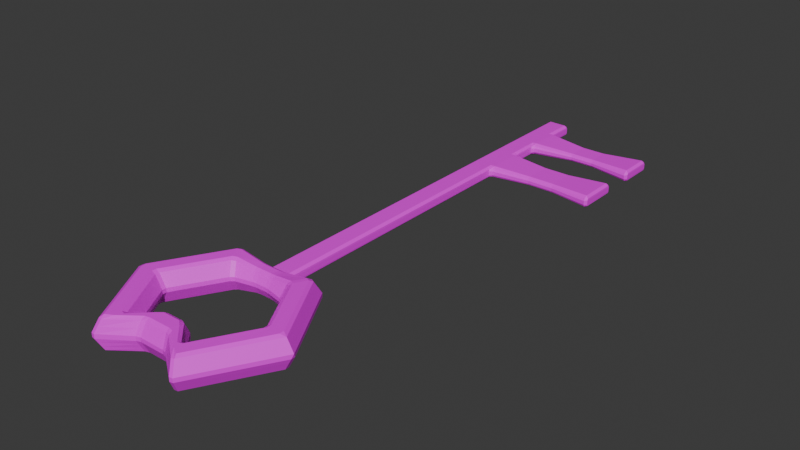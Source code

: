 # Source: obj_key_.melissaLiao_01.blend  (saved by Blender 4.4.32; exported with 4.5.12 LTS)
import bpy
from mathutils import Matrix  # noqa: F401  (used for matrix-valued properties, if any)

bpy.ops.wm.read_factory_settings(use_empty=True)
scene = bpy.context.scene
scene.name = 'Scene'

# ---- collections
col_collection = bpy.data.collections.new('Collection'); scene.collection.children.link(col_collection)

# ---- images (referenced by path relative to the original .blend; pixels are not part of the script)
import os
ASSET_DIR = os.environ.get("B2B_ASSET_DIR", "")  # directory of the original .blend (textures are referenced by path, not embedded)
HERE = os.path.dirname(os.path.abspath(__file__))  # packed textures are extracted next to this script under _unpacked/

def load_image(name, relpath, width, height, colorspace="sRGB"):
    """Load a texture the original file referenced (path relative to the .blend, or extracted next to this script)."""
    p = next((c for c in (os.path.join(HERE, relpath), os.path.join(ASSET_DIR, relpath)) if relpath and os.path.exists(c)), "")
    if p:
        img = bpy.data.images.load(p, check_existing=True)
        img.name = name
    else:  # same state as the original file: an image datablock whose file is absent (Cycles renders it pink)
        img = bpy.data.images.new(name, width, height)
        img.source = "FILE"
        img.filepath = "//" + (relpath or name)
    img.colorspace_settings.name = colorspace
    return img
img_color_palette_png = load_image('Color_palette.png', 'Color_palette.png', 1024, 1024, 'sRGB')

# ---- materials (node trees are filled in below, after node groups)
mat_material_001 = bpy.data.materials.new('Material.001')

# ---- material node trees
mat_material_001.use_nodes = True; mat_material_001.node_tree.nodes.clear()
_N = mat_material_001.node_tree.nodes; _L = mat_material_001.node_tree.links
n0 = _N.new('ShaderNodeBsdfPrincipled'); n0.name = 'Principled BSDF'; n0.location = (10, 300)
n1 = _N.new('ShaderNodeOutputMaterial'); n1.name = 'Material Output'; n1.location = (300, 300)
n2 = _N.new('ShaderNodeTexImage'); n2.name = 'Image Texture'; n2.location = (-280, 271)
n2.image = img_color_palette_png
_L.new(n0.outputs[0], n1.inputs[0])
_L.new(n2.outputs[0], n0.inputs[0])
n1.is_active_output = True

# ---- world
world_world = bpy.data.worlds.new('World'); scene.world = world_world
world_world.use_nodes = True; world_world.node_tree.nodes.clear()
_N = world_world.node_tree.nodes; _L = world_world.node_tree.links
n0 = _N.new('ShaderNodeOutputWorld'); n0.name = 'World Output'; n0.location = (300, 300)
n1 = _N.new('ShaderNodeBackground'); n1.name = 'Background'; n1.location = (10, 300)
n1.inputs[0].default_value = (0.05088, 0.05088, 0.05088, 1.0)
_L.new(n1.outputs[0], n0.inputs[0])
n0.is_active_output = True
world_world.color = (0.05088, 0.05088, 0.05088)
world_world.sun_shadow_jitter_overblur = 0.0

# ---- meshes
me_torus = bpy.data.meshes.new('Torus')
me_torus.from_pydata([(1.188, 0.0, 0.1083), (1.218, 0.02734, -0.02734), (1.234, 0.0, 0.02734), (1.218, -0.02734, -0.02734), (1.072, 0.03057, 0.2165), (1.072, -0.03057, 0.2165), (1.141, 0.0, 0.1892), (0.8927, -0.03057, 0.2165), (0.8927, 0.03057, 0.2165), (0.8434, 0.02734, 0.1892), (0.8434, -0.02734, 0.1892), (0.75, -0.02734, 0.02734), (0.75, 0.02734, 0.02734), (0.75, 0.02734, -0.02734), (0.75, -0.02734, -0.02734), (0.8434, -0.02734, -0.1892), (0.8434, 0.02734, -0.1892), (0.8927, 0.03057, -0.2165), (0.8927, -0.03057, -0.2165), (1.072, -0.03057, -0.2165), (1.072, 0.03057, -0.2165), (1.125, 0.02734, -0.1892), (1.125, -0.02734, -0.1892), (0.6329, 1.042, -0.02734), (0.5852, 1.066, -0.02766), (0.5852, 1.066, 0.02766), (0.6329, 1.042, 0.02734), (0.5396, 0.9865, 0.1858), (0.5087, 0.9416, 0.2119), (0.5625, 0.9131, 0.2165), (0.5862, 0.9606, 0.1892), (0.4215, 0.7903, 0.2112), (0.3975, 0.7473, 0.1832), (0.4454, 0.7168, 0.1892), (0.4728, 0.7578, 0.2165), (0.3526, 0.6698, 0.02677), (0.3526, 0.6698, -0.02677), (0.3987, 0.6358, -0.02734), (0.3987, 0.6358, 0.02734), (0.3975, 0.7473, -0.1832), (0.4215, 0.7903, -0.2112), (0.4728, 0.7578, -0.2165), (0.4454, 0.7168, -0.1892), (0.5087, 0.9416, -0.2119), (0.5396, 0.9865, -0.1858), (0.5862, 0.9606, -0.1892), (0.5625, 0.9131, -0.2165), (-0.5852, 1.066, -0.02766), (-0.6329, 1.042, -0.02734), (-0.6329, 1.042, 0.02734), (-0.5852, 1.066, 0.02766), (-0.5862, 0.9606, 0.1892), (-0.5625, 0.9131, 0.2165), (-0.5087, 0.9416, 0.2119), (-0.5396, 0.9865, 0.1858), (-0.4728, 0.7578, 0.2165), (-0.4454, 0.7168, 0.1892), (-0.3975, 0.7473, 0.1832), (-0.4215, 0.7903, 0.2112), (-0.3987, 0.6358, 0.02734), (-0.3987, 0.6358, -0.02734), (-0.3526, 0.6698, -0.02677), (-0.3526, 0.6698, 0.02677), (-0.4454, 0.7168, -0.1892), (-0.4728, 0.7578, -0.2165), (-0.4215, 0.7903, -0.2112), (-0.3975, 0.7473, -0.1832), (-0.5625, 0.9131, -0.2165), (-0.5862, 0.9606, -0.1892), (-0.5396, 0.9865, -0.1858), (-0.5087, 0.9416, -0.2119), (-1.218, 0.02734, -0.02734), (-1.218, -0.02734, -0.02734), (-1.218, -0.02734, 0.02734), (-1.218, 0.02734, 0.02734), (-1.125, -0.02734, 0.1892), (-1.072, -0.03057, 0.2165), (-1.072, 0.03057, 0.2165), (-1.125, 0.02734, 0.1892), (-0.8927, -0.03057, 0.2165), (-0.8434, -0.02734, 0.1892), (-0.8434, 0.02734, 0.1892), (-0.8927, 0.03057, 0.2165), (-0.75, -0.02734, 0.02734), (-0.75, -0.02734, -0.02734), (-0.75, 0.02734, -0.02734), (-0.75, 0.02734, 0.02734), (-0.8434, -0.02734, -0.1892), (-0.8927, -0.03057, -0.2165), (-0.8927, 0.03057, -0.2165), (-0.8434, 0.02734, -0.1892), (-1.072, -0.03057, -0.2165), (-1.125, -0.02734, -0.1892), (-1.125, 0.02734, -0.1892), (-1.072, 0.03057, -0.2165), (-0.6329, -1.042, -0.02734), (-0.5882, -1.048, -0.02967), (-0.5882, -1.048, 0.02967), (-0.6329, -1.042, 0.02734), (-0.5437, -0.9683, 0.1867), (-0.4598, -0.8575, 0.2165), (-0.5625, -0.9131, 0.2165), (-0.5862, -0.9606, 0.1892), (-0.4131, -0.7767, 0.2165), (-0.4039, -0.7182, 0.1863), (-0.4454, -0.7168, 0.1892), (-0.4728, -0.7578, 0.2165), (-0.3607, -0.6383, 0.03038), (-0.3607, -0.6383, -0.03038), (-0.3987, -0.6358, -0.02734), (-0.3987, -0.6358, 0.02734), (-0.4039, -0.7182, -0.1863), (-0.4131, -0.7767, -0.2165), (-0.4728, -0.7578, -0.2165), (-0.4454, -0.7168, -0.1892), (-0.4598, -0.8575, -0.2165), (-0.5437, -0.9683, -0.1867), (-0.5862, -0.9606, -0.1892), (-0.5625, -0.9131, -0.2165), (0.5882, -1.048, -0.02967), (0.6329, -1.042, -0.02734), (0.6329, -1.042, 0.02734), (0.5882, -1.048, 0.02967), (0.5862, -0.9606, 0.1892), (0.5625, -0.9131, 0.2165), (0.4598, -0.8575, 0.2165), (0.5437, -0.9683, 0.1867), (0.4728, -0.7578, 0.2165), (0.4454, -0.7168, 0.1892), (0.4039, -0.7182, 0.1863), (0.4131, -0.7767, 0.2165), (0.3987, -0.6358, 0.02734), (0.3987, -0.6358, -0.02734), (0.3607, -0.6383, -0.03038), (0.3607, -0.6383, 0.03038), (0.4454, -0.7168, -0.1892), (0.4728, -0.7578, -0.2165), (0.4131, -0.7767, -0.2165), (0.4039, -0.7182, -0.1863), (0.5625, -0.9131, -0.2165), (0.5862, -0.9606, -0.1892), (0.5437, -0.9683, -0.1867), (0.4598, -0.8575, -0.2165), (0.6095, 1.001, 0.1083), (0.5703, 1.04, 0.07918), (0.5546, 1.013, 0.1335), (-0.5625, 1.026, 0.1064), (-0.6174, 1.015, 0.08091), (-0.6016, 0.9874, 0.1356), (-1.156, 0.02734, 0.1356), (-1.188, 0.02734, 0.08091), (-1.188, -0.02734, 0.08091), (-1.156, -0.02734, 0.1356), (-0.6016, -0.9874, 0.1356), (-0.6174, -1.015, 0.08091), (-0.5659, -1.008, 0.1083), (0.5573, -0.9934, 0.138), (0.5745, -1.023, 0.0785), (0.6095, -1.001, 0.1083), (1.156, 0.02734, -0.1356), (1.188, 0.02734, -0.08091), (1.188, -0.02734, -0.08091), (1.156, -0.02734, -0.1356), (0.6016, 0.9874, -0.1356), (0.5546, 1.013, -0.1335), (0.5703, 1.04, -0.07918), (0.6174, 1.015, -0.08091), (-0.5546, 1.013, -0.1335), (-0.6016, 0.9874, -0.1356), (-0.6174, 1.015, -0.08091), (-0.5703, 1.04, -0.07918), (-1.156, 0.02734, -0.1356), (-1.156, -0.02734, -0.1356), (-1.188, -0.02734, -0.08091), (-1.188, 0.02734, -0.08091), (-0.6016, -0.9874, -0.1356), (-0.5573, -0.9934, -0.138), (-0.5745, -1.023, -0.0785), (-0.6174, -1.015, -0.08091), (0.5573, -0.9934, -0.138), (0.6016, -0.9874, -0.1356), (0.6174, -1.015, -0.08091), (0.5745, -1.023, -0.0785), (0.1846, 1.028, -0.02747), (0.1536, 1.058, -0.03044), (0.1536, 1.058, 0.03042), (0.1846, 1.028, 0.02747), (-0.1846, 1.028, -0.02747), (-0.1846, 1.028, 0.02747), (-0.1537, 1.058, 0.03043), (-0.1537, 1.058, -0.03043), (0.1738, 0.9723, 0.1393), (0.1129, 0.9711, 0.1354), (0.1039, 0.9269, 0.1627), (0.1661, 0.9279, 0.1667), (-0.1738, 0.9723, 0.1393), (-0.1661, 0.9279, 0.1667), (-0.1039, 0.9269, 0.1627), (-0.1129, 0.9711, 0.1354), (0.1455, 0.8215, 0.1677), (0.08436, 0.8253, 0.1627), (0.07629, 0.7811, 0.1354), (0.1374, 0.7775, 0.14), (-0.1455, 0.8215, 0.1677), (-0.1374, 0.7775, 0.14), (-0.07629, 0.7811, 0.1354), (-0.08436, 0.8253, 0.1627), (0.1264, 0.7202, 0.02725), (0.06589, 0.7271, 0.02734), (0.06589, 0.7271, -0.02734), (0.1264, 0.7202, -0.02725), (-0.1264, 0.7202, 0.02725), (-0.1264, 0.7202, -0.02725), (-0.06589, 0.7271, -0.02734), (-0.06589, 0.7271, 0.02734), (0.1374, 0.7775, -0.14), (0.07629, 0.7811, -0.1354), (0.08436, 0.8253, -0.1627), (0.1455, 0.8215, -0.1677), (-0.1374, 0.7775, -0.14), (-0.1455, 0.8215, -0.1677), (-0.08436, 0.8253, -0.1627), (-0.07629, 0.7811, -0.1354), (0.1661, 0.9279, -0.1667), (0.1039, 0.9269, -0.1627), (0.1129, 0.9711, -0.1354), (0.1738, 0.9723, -0.1393), (-0.1661, 0.9279, -0.1667), (-0.1738, 0.9723, -0.1393), (-0.1129, 0.9711, -0.1354), (-0.1039, 0.9269, -0.1627), (-0.1182, 1.029, 0.08136), (-0.1517, 1.048, 0.05093), (-0.1793, 1.0, 0.08321), (-0.1154, 0.9845, 0.1087), (0.1766, 0.9866, 0.1105), (0.1819, 1.014, 0.05591), (0.1517, 1.048, 0.05093), (0.1182, 1.029, 0.08136), (0.1154, 0.9845, 0.1087), (-0.1819, 1.014, -0.05591), (-0.1517, 1.048, -0.05093), (-0.1182, 1.029, -0.08136), (-0.1154, 0.9845, -0.1087), (-0.1766, 0.9866, -0.1105), (0.1819, 1.014, -0.05591), (0.1766, 0.9866, -0.1105), (0.1154, 0.9845, -0.1087), (0.1182, 1.029, -0.08136), (0.1517, 1.048, -0.05093), (0.1233, 6.774, -0.02734), (0.1233, 6.774, 0.02734), (0.1537, 6.738, 0.03043), (0.1537, 6.738, -0.03043), (-0.1537, 6.738, -0.03043), (-0.1537, 6.738, 0.03043), (-0.1233, 6.774, 0.02734), (-0.1233, 6.774, -0.02734), (-0.1182, 6.716, 0.08136), (-0.1207, 6.76, 0.05402), (-0.1517, 6.728, 0.05093), (0.1182, 6.716, 0.08136), (0.1517, 6.728, 0.05093), (0.1207, 6.76, 0.05402), (-0.1182, 6.716, -0.08136), (-0.1517, 6.728, -0.05093), (-0.1207, 6.76, -0.05402), (0.1182, 6.716, -0.08136), (0.1207, 6.76, -0.05402), (0.1517, 6.728, -0.05093), (-0.1537, 4.846, 0.03043), (-0.1537, 4.915, 0.03043), (-0.1537, 4.915, -0.03043), (-0.1537, 4.846, -0.03043), (-0.1517, 4.836, -0.05093), (-0.1517, 4.904, -0.05093), (-0.1182, 4.886, -0.08136), (-0.1182, 4.825, -0.08136), (-0.1517, 4.836, 0.05093), (-0.1182, 4.825, 0.08136), (-0.1182, 4.886, 0.08136), (-0.1517, 4.904, 0.05093), (0.1182, 4.825, -0.08136), (0.1182, 4.886, -0.08136), (0.1793, 4.886, -0.08136), (0.1803, 4.84, -0.05452), (0.1498, 4.804, -0.05081), (0.1182, 4.825, 0.08136), (0.1498, 4.805, 0.05081), (0.1802, 4.841, 0.05417), (0.1793, 4.886, 0.08136), (0.1182, 4.886, 0.08136), (0.1505, 4.794, -0.03291), (0.1812, 4.827, -0.02921), (0.1812, 4.826, 0.02482), (0.1506, 4.793, 0.0282), (-0.1537, 5.385, 0.03043), (-0.1537, 5.453, 0.03043), (-0.1537, 5.453, -0.03043), (-0.1537, 5.385, -0.03043), (-0.1537, 5.858, 0.03043), (-0.1537, 5.926, 0.03043), (-0.1537, 5.926, -0.03043), (-0.1537, 5.858, -0.03043), (-0.1537, 6.399, 0.03043), (-0.1537, 6.399, -0.03043), (-0.1537, 6.331, -0.03043), (-0.1537, 6.331, 0.03043), (-0.1517, 5.375, 0.05093), (-0.1182, 5.363, 0.08136), (-0.1182, 5.424, 0.08136), (-0.1517, 5.443, 0.05093), (-0.1517, 5.847, 0.05093), (-0.1182, 5.836, 0.08136), (-0.1182, 5.897, 0.08136), (-0.1517, 5.916, 0.05093), (-0.1517, 6.389, 0.05093), (-0.1517, 6.32, 0.05093), (-0.1182, 6.309, 0.08136), (-0.1182, 6.37, 0.08136), (0.1793, 5.363, 0.08136), (0.1821, 5.407, 0.05402), (0.1517, 5.443, 0.05093), (0.1182, 5.424, 0.08136), (0.1182, 5.363, 0.08136), (0.1182, 5.836, 0.08136), (0.1517, 5.813, 0.05093), (0.182, 5.851, 0.05503), (0.1793, 5.897, 0.08136), (0.1182, 5.897, 0.08136), (0.1182, 6.37, 0.08136), (0.1182, 6.309, 0.08136), (0.1793, 6.309, 0.08136), (0.1821, 6.353, 0.05402), (0.1517, 6.389, 0.05093), (-0.1517, 6.389, -0.05093), (-0.1182, 6.37, -0.08136), (-0.1182, 6.309, -0.08136), (-0.1517, 6.32, -0.05093), (-0.1517, 5.916, -0.05093), (-0.1182, 5.897, -0.08136), (-0.1182, 5.836, -0.08136), (-0.1517, 5.847, -0.05093), (-0.1517, 5.375, -0.05093), (-0.1517, 5.443, -0.05093), (-0.1182, 5.424, -0.08136), (-0.1182, 5.363, -0.08136), (0.1182, 6.37, -0.08136), (0.1517, 6.389, -0.05093), (0.1821, 6.353, -0.05402), (0.1793, 6.309, -0.08136), (0.1182, 6.309, -0.08136), (0.1182, 5.897, -0.08136), (0.1793, 5.897, -0.08136), (0.182, 5.851, -0.05503), (0.1517, 5.813, -0.05093), (0.1182, 5.836, -0.08136), (0.1793, 5.363, -0.08136), (0.1182, 5.363, -0.08136), (0.1182, 5.424, -0.08136), (0.1517, 5.443, -0.05093), (0.1821, 5.407, -0.05402), (0.1537, 6.399, -0.03043), (0.1537, 6.399, 0.03043), (0.1846, 6.366, 0.02734), (0.1846, 6.366, -0.02734), (0.1847, 5.834, -0.02633), (0.1847, 5.834, 0.02633), (0.1537, 5.801, 0.03043), (0.1537, 5.801, -0.03043), (0.1537, 5.453, -0.03043), (0.1537, 5.453, 0.03043), (0.1846, 5.42, 0.02734), (0.1846, 5.42, -0.02734), (1.605, 5.363, -0.08136), (1.607, 5.407, -0.05402), (1.638, 5.375, -0.05093), (1.605, 4.886, -0.08136), (1.637, 4.873, -0.05081), (1.606, 4.84, -0.05452), (1.64, 5.385, -0.03063), (1.61, 5.42, -0.02734), (1.61, 5.42, 0.02734), (1.64, 5.385, 0.03026), (1.637, 4.863, -0.03272), (1.638, 4.862, 0.02837), (1.607, 4.826, 0.02482), (1.607, 4.827, -0.02921), (1.606, 4.841, 0.05418), (1.636, 4.874, 0.05081), (1.605, 4.886, 0.08136), (1.605, 5.363, 0.08136), (1.638, 5.375, 0.05093), (1.607, 5.407, 0.05402), (1.605, 5.897, 0.08136), (1.607, 5.851, 0.05503), (1.638, 5.884, 0.05093), (1.605, 6.309, 0.08136), (1.638, 6.32, 0.05093), (1.607, 6.353, 0.05402), (1.605, 6.309, -0.08136), (1.607, 6.353, -0.05402), (1.638, 6.32, -0.05093), (1.607, 5.851, -0.05503), (1.605, 5.897, -0.08136), (1.638, 5.884, -0.05093), (1.64, 6.331, -0.03043), (1.61, 6.366, -0.02734), (1.61, 6.366, 0.02734), (1.64, 6.331, 0.03043), (1.61, 5.834, -0.02633), (1.64, 5.872, -0.03043), (1.64, 5.872, 0.03043), (1.61, 5.834, 0.02633), (-0.2322, -0.8005, -0.02879), (-0.175, -0.7829, -0.02734), (-0.175, -0.7829, 0.02734), (-0.2322, -0.8005, 0.02879), (0.2322, -0.8005, -0.02879), (0.2322, -0.8005, 0.02879), (0.175, -0.7829, 0.02734), (0.175, -0.7829, -0.02734), (-0.2161, -0.7225, 0.1876), (-0.1594, -0.702, 0.1892), (-0.1505, -0.6577, 0.2165), (-0.2153, -0.6711, 0.2165), (0.2161, -0.7225, 0.1876), (0.2153, -0.6711, 0.2165), (0.1505, -0.6577, 0.2165), (0.1594, -0.702, 0.1892), (-0.1944, -0.5622, 0.2165), (-0.1206, -0.5024, 0.2165), (-0.1125, -0.4581, 0.1892), (-0.1665, -0.4802, 0.1871), (0.1944, -0.5622, 0.2165), (0.1665, -0.4802, 0.1871), (0.1125, -0.4581, 0.1892), (0.1206, -0.5024, 0.2165), (-0.1497, -0.4034, 0.02961), (-0.09695, -0.3772, 0.02734), (-0.09695, -0.3772, -0.02734), (-0.1497, -0.4034, -0.02961), (0.1497, -0.4034, 0.02961), (0.1497, -0.4034, -0.02961), (0.09695, -0.3772, -0.02734), (0.09695, -0.3772, 0.02734), (-0.1665, -0.4802, -0.1871), (-0.1125, -0.4581, -0.1892), (-0.1206, -0.5024, -0.2165), (-0.1944, -0.5622, -0.2165), (0.1665, -0.4802, -0.1871), (0.1944, -0.5622, -0.2165), (0.1206, -0.5024, -0.2165), (0.1125, -0.4581, -0.1892), (-0.2153, -0.6711, -0.2165), (-0.1505, -0.6577, -0.2165), (-0.1594, -0.702, -0.1892), (-0.2161, -0.7225, -0.1876), (0.2153, -0.6711, -0.2165), (0.2161, -0.7225, -0.1876), (0.1594, -0.702, -0.1892), (0.1505, -0.6577, -0.2165), (0.2214, -0.747, 0.1371), (0.1646, -0.7288, 0.1356), (0.1699, -0.7561, 0.08091), (0.227, -0.7758, 0.07939), (-0.1646, -0.7288, 0.1356), (-0.2242, -0.7614, 0.1083), (-0.1699, -0.7561, 0.08091), (0.227, -0.7758, -0.07939), (0.1699, -0.7561, -0.08091), (0.1646, -0.7288, -0.1356), (0.2214, -0.747, -0.1371), (-0.227, -0.7758, -0.07939), (-0.2214, -0.747, -0.1371), (-0.1646, -0.7288, -0.1356), (-0.1699, -0.7561, -0.08091), (0.7118, 4.943, -0.06199), (1.073, 4.943, -0.06199), (1.074, 4.908, -0.04157), (0.7125, 4.908, -0.04157), (1.075, 4.897, 0.01879), (0.7132, 4.897, 0.01879), (0.7132, 4.898, -0.02232), (1.075, 4.898, -0.02232), (0.7125, 4.909, 0.04112), (1.074, 4.909, 0.04112), (1.073, 4.943, 0.06181), (0.7118, 4.943, 0.06181), (1.075, 5.339, 0.041), (0.7138, 5.339, 0.041), (0.7118, 5.306, 0.06181), (1.073, 5.306, 0.06181), (0.7158, 5.35, 0.02071), (1.077, 5.35, 0.02071), (1.077, 5.35, -0.0209), (0.7158, 5.35, -0.0209), (1.073, 5.306, -0.06199), (0.7118, 5.306, -0.06199), (0.7138, 5.339, -0.04119), (1.075, 5.339, -0.04119), (1.056, 5.922, 0.01763), (0.7374, 5.922, 0.01763), (0.7374, 5.922, -0.01763), (1.056, 5.922, -0.01763), (0.7339, 5.965, -0.05448), (1.052, 5.965, -0.05448), (1.054, 5.934, -0.03685), (0.7356, 5.934, -0.03685), (1.052, 5.965, 0.05448), (0.7339, 5.965, 0.05448), (0.7356, 5.934, 0.03685), (1.054, 5.934, 0.03685), (0.7374, 6.279, 0.01831), (1.056, 6.279, 0.01831), (1.056, 6.279, -0.01831), (0.7374, 6.279, -0.01831), (1.052, 6.24, -0.05448), (0.7339, 6.24, -0.05448), (0.7357, 6.27, -0.03617), (1.054, 6.27, -0.03617), (0.7339, 6.24, 0.05448), (1.052, 6.24, 0.05448), (1.054, 6.27, 0.03617), (0.7357, 6.27, 0.03617)], [], [(4, 29, 34, 8), (124, 5, 7, 127), (128, 10, 11, 131), (132, 14, 15, 135), (136, 18, 19, 139), (158, 0, 6, 123), (196, 53, 58, 203), (52, 77, 82, 55), (56, 81, 86, 59), (60, 85, 90, 63), (64, 89, 94, 67), (49, 74, 150, 147), (233, 146, 54, 195), (204, 57, 62, 211), (212, 61, 66, 219), (220, 65, 70, 227), (228, 69, 167, 244), (240, 170, 47, 187), (76, 101, 106, 79), (80, 105, 110, 83), (84, 109, 114, 87), (88, 113, 118, 91), (92, 117, 175, 172), (152, 153, 102, 75), (427, 125, 130, 434), (435, 129, 134, 442), (443, 133, 138, 450), (451, 137, 142, 458), (459, 141, 179, 472), (462, 156, 126, 426), (0, 143, 30, 6), (9, 33, 38, 12), (13, 37, 42, 16), (17, 41, 46, 20), (21, 45, 163, 159), (121, 2, 0, 158), (160, 166, 23, 1), (469, 182, 119, 418), (173, 178, 95, 72), (148, 149, 78, 51), (169, 174, 71, 48), (181, 161, 3, 120), (25, 186, 236, 144), (237, 185, 295, 288), (97, 417, 467, 155), (73, 98, 154, 151), (68, 93, 171, 168), (140, 22, 162, 180), (188, 50, 146, 233), (231, 238, 287, 279), (165, 245, 183, 24), (319, 330, 261, 258), (145, 235, 191, 27), (304, 316, 260, 255), (44, 226, 246, 164), (225, 229, 243, 247), (40, 218, 223, 43), (217, 221, 230, 224), (36, 210, 215, 39), (209, 213, 222, 216), (32, 202, 207, 35), (201, 205, 214, 208), (28, 194, 199, 31), (193, 197, 206, 200), (334, 363, 252, 262), (362, 348, 269, 253), (275, 272, 299, 343), (347, 336, 264, 267), (251, 256, 259, 263), (335, 305, 254, 265), (184, 249, 286, 292), (189, 232, 278, 270), (248, 242, 277, 282), (268, 266, 257, 250), (239, 234, 198, 192), (241, 190, 273, 274), (370, 360, 355, 369), (494, 489, 393, 382), (514, 523, 399, 408), (486, 481, 386, 388), (504, 507, 403, 410), (500, 495, 381, 375), (478, 497, 374, 377), (314, 329, 331, 318), (322, 371, 368, 326), (280, 291, 324, 309), (506, 517, 400, 404), (359, 345, 341, 356), (271, 281, 308, 296), (301, 315, 317, 307), (310, 323, 325, 313), (283, 276, 346, 358), (344, 298, 303, 342), (339, 302, 306, 338), (396, 412, 409, 398), (411, 405, 402, 406), (389, 385, 383, 392), (476, 470, 421, 415), (297, 311, 312, 300), (520, 515, 407, 401), (352, 340, 337, 351), (384, 378, 376, 380), (492, 487, 390, 391), (522, 509, 394, 397), (484, 479, 379, 387), (512, 501, 413, 395), (419, 122, 157, 465), (177, 473, 414, 96), (466, 463, 429, 423), (155, 467, 422, 99), (416, 420, 464, 468), (116, 457, 474, 176), (456, 460, 471, 475), (112, 449, 454, 115), (448, 452, 461, 455), (108, 441, 446, 111), (440, 444, 453, 447), (104, 433, 438, 107), (432, 436, 445, 439), (100, 425, 430, 103), (424, 428, 437, 431), (1, 2, 3), (4, 5, 6), (7, 8, 9, 10), (11, 12, 13, 14), (15, 16, 17, 18), (19, 20, 21, 22), (23, 24, 25, 26), (27, 28, 29, 30), (31, 32, 33, 34), (35, 36, 37, 38), (39, 40, 41, 42), (43, 44, 45, 46), (47, 48, 49, 50), (51, 52, 53, 54), (55, 56, 57, 58), (59, 60, 61, 62), (63, 64, 65, 66), (67, 68, 69, 70), (71, 72, 73, 74), (75, 76, 77, 78), (79, 80, 81, 82), (83, 84, 85, 86), (87, 88, 89, 90), (91, 92, 93, 94), (95, 96, 97, 98), (99, 100, 101, 102), (103, 104, 105, 106), (107, 108, 109, 110), (111, 112, 113, 114), (115, 116, 117, 118), (119, 120, 121, 122), (123, 124, 125, 126), (127, 128, 129, 130), (131, 132, 133, 134), (135, 136, 137, 138), (139, 140, 141, 142), (143, 144, 145), (146, 147, 148), (149, 150, 151, 152), (153, 154, 155), (156, 157, 158), (159, 160, 161, 162), (163, 164, 165, 166), (167, 168, 169, 170), (171, 172, 173, 174), (175, 176, 177, 178), (179, 180, 181, 182), (183, 184, 185, 186), (187, 188, 189, 190), (191, 192, 193, 194), (195, 196, 197, 198), (199, 200, 201, 202), (203, 204, 205, 206), (207, 208, 209, 210), (211, 212, 213, 214), (215, 216, 217, 218), (219, 220, 221, 222), (223, 224, 225, 226), (227, 228, 229, 230), (231, 232, 233, 234), (235, 236, 237, 238, 239), (240, 241, 242, 243, 244), (245, 246, 247, 248, 249), (250, 251, 252, 253), (254, 255, 256, 257), (258, 259, 260), (261, 262, 263), (264, 265, 266), (267, 268, 269), (270, 271, 272, 273), (274, 275, 276, 277), (278, 279, 280, 281), (282, 283, 284, 285, 286), (287, 288, 289, 290, 291), (292, 293, 294, 295), (296, 297, 298, 299), (300, 301, 302, 303), (304, 305, 306, 307), (308, 309, 310, 311), (312, 313, 314, 315), (316, 317, 318, 319), (320, 321, 322, 323, 324), (325, 326, 327, 328, 329), (330, 331, 332, 333, 334), (335, 336, 337, 338), (339, 340, 341, 342), (343, 344, 345, 346), (347, 348, 349, 350, 351), (352, 353, 354, 355, 356), (357, 358, 359, 360, 361), (362, 363, 364, 365), (366, 367, 368, 369), (370, 371, 372, 373), (374, 375, 376), (377, 378, 379), (380, 381, 382, 383), (384, 385, 386, 387), (388, 389, 390), (391, 392, 393), (394, 395, 396), (397, 398, 399), (400, 401, 402), (403, 404, 405), (406, 407, 408, 409), (410, 411, 412, 413), (414, 415, 416, 417), (418, 419, 420, 421), (422, 423, 424, 425), (426, 427, 428, 429), (430, 431, 432, 433), (434, 435, 436, 437), (438, 439, 440, 441), (442, 443, 444, 445), (446, 447, 448, 449), (450, 451, 452, 453), (454, 455, 456, 457), (458, 459, 460, 461), (462, 463, 464, 465), (466, 467, 468), (469, 470, 471, 472), (473, 474, 475, 476), (1, 23, 26, 2), (145, 27, 30, 143), (6, 30, 29, 4), (4, 8, 7, 5), (28, 31, 34, 29), (8, 34, 33, 9), (9, 12, 11, 10), (32, 35, 38, 33), (12, 38, 37, 13), (13, 16, 15, 14), (36, 39, 42, 37), (16, 42, 41, 17), (17, 20, 19, 18), (40, 43, 46, 41), (20, 46, 45, 21), (162, 22, 21, 159), (163, 45, 44, 164), (187, 47, 50, 188), (148, 51, 54, 146), (195, 54, 53, 196), (52, 55, 58, 53), (203, 58, 57, 204), (56, 59, 62, 57), (211, 62, 61, 212), (60, 63, 66, 61), (219, 66, 65, 220), (64, 67, 70, 65), (227, 70, 69, 228), (167, 69, 68, 168), (48, 71, 74, 49), (152, 75, 78, 149), (51, 78, 77, 52), (76, 79, 82, 77), (55, 82, 81, 56), (80, 83, 86, 81), (59, 86, 85, 60), (84, 87, 90, 85), (63, 90, 89, 64), (88, 91, 94, 89), (67, 94, 93, 68), (171, 93, 92, 172), (72, 95, 98, 73), (155, 99, 102, 153), (75, 102, 101, 76), (100, 103, 106, 101), (79, 106, 105, 80), (104, 107, 110, 105), (83, 110, 109, 84), (108, 111, 114, 109), (87, 114, 113, 88), (112, 115, 118, 113), (91, 118, 117, 92), (175, 117, 116, 176), (418, 119, 122, 419), (158, 123, 126, 156), (426, 126, 125, 427), (124, 127, 130, 125), (434, 130, 129, 435), (128, 131, 134, 129), (442, 134, 133, 443), (132, 135, 138, 133), (450, 138, 137, 451), (136, 139, 142, 137), (458, 142, 141, 459), (179, 141, 140, 180), (2, 121, 120, 3), (5, 124, 123, 6), (10, 128, 127, 7), (14, 132, 131, 11), (18, 136, 135, 15), (22, 140, 139, 19), (25, 144, 143, 26), (49, 147, 146, 50), (73, 151, 150, 74), (97, 155, 154, 98), (121, 158, 157, 122), (153, 152, 151, 154), (149, 148, 147, 150), (235, 145, 144, 236), (3, 161, 160, 1), (23, 166, 165, 24), (47, 170, 169, 48), (71, 174, 173, 72), (95, 178, 177, 96), (119, 182, 181, 120), (161, 181, 180, 162), (473, 177, 176, 474), (178, 173, 172, 175), (174, 169, 168, 171), (245, 165, 164, 246), (166, 160, 159, 163), (24, 183, 186, 25), (304, 255, 254, 305), (27, 191, 194, 28), (192, 198, 197, 193), (31, 199, 202, 32), (200, 206, 205, 201), (35, 207, 210, 36), (208, 214, 213, 209), (39, 215, 218, 40), (216, 222, 221, 217), (43, 223, 226, 44), (224, 230, 229, 225), (234, 239, 238, 231), (170, 240, 244, 167), (242, 248, 247, 243), (225, 247, 246, 226), (228, 244, 243, 229), (185, 237, 236, 186), (188, 233, 232, 189), (249, 184, 183, 245), (240, 187, 190, 241), (217, 224, 223, 218), (220, 227, 230, 221), (209, 216, 215, 210), (212, 219, 222, 213), (201, 208, 207, 202), (204, 211, 214, 205), (193, 200, 199, 194), (196, 203, 206, 197), (239, 192, 191, 235), (233, 195, 198, 234), (250, 257, 256, 251), (258, 261, 263, 259), (266, 268, 267, 264), (251, 263, 262, 252), (255, 260, 259, 256), (268, 250, 253, 269), (265, 254, 257, 266), (277, 242, 241, 274), (319, 258, 260, 316), (286, 249, 248, 282), (334, 262, 261, 330), (295, 185, 184, 292), (189, 270, 273, 190), (346, 276, 275, 343), (231, 279, 278, 232), (357, 284, 283, 358), (237, 288, 287, 238), (502, 367, 366, 503), (294, 289, 288, 295), (285, 293, 292, 286), (291, 280, 279, 287), (276, 283, 282, 277), (272, 275, 274, 273), (281, 271, 270, 278), (271, 296, 299, 272), (297, 300, 303, 298), (301, 307, 306, 302), (280, 309, 308, 281), (310, 313, 312, 311), (314, 318, 317, 315), (290, 320, 324, 291), (322, 326, 325, 323), (328, 332, 331, 329), (264, 336, 335, 265), (337, 340, 339, 338), (341, 345, 344, 342), (269, 348, 347, 267), (350, 353, 352, 351), (355, 360, 359, 356), (252, 363, 362, 253), (506, 404, 403, 507), (368, 371, 370, 369), (371, 322, 321, 372), (367, 327, 326, 368), (363, 334, 333, 364), (360, 370, 373, 361), (354, 366, 369, 355), (348, 362, 365, 349), (323, 310, 309, 324), (329, 314, 313, 325), (330, 319, 318, 331), (345, 359, 358, 346), (340, 352, 356, 341), (336, 347, 351, 337), (298, 344, 343, 299), (302, 339, 342, 303), (305, 335, 338, 306), (311, 297, 296, 308), (315, 301, 300, 312), (316, 304, 307, 317), (376, 378, 377, 374), (383, 385, 384, 380), (385, 389, 388, 386), (378, 384, 387, 379), (389, 392, 391, 390), (396, 398, 397, 394), (402, 405, 404, 400), (409, 412, 411, 406), (382, 393, 392, 383), (412, 396, 395, 413), (408, 399, 398, 409), (375, 381, 380, 376), (405, 411, 410, 403), (401, 407, 406, 402), (478, 377, 379, 479), (482, 294, 293, 483), (510, 328, 327, 511), (514, 408, 407, 515), (518, 350, 349, 519), (486, 388, 390, 487), (490, 321, 320, 491), (522, 397, 399, 523), (494, 382, 381, 495), (498, 357, 361, 499), (96, 414, 417, 97), (415, 421, 420, 416), (99, 422, 425, 100), (423, 429, 428, 424), (103, 430, 433, 104), (431, 437, 436, 432), (107, 438, 441, 108), (439, 445, 444, 440), (111, 446, 449, 112), (447, 453, 452, 448), (115, 454, 457, 116), (455, 461, 460, 456), (156, 462, 465, 157), (463, 466, 468, 464), (182, 469, 472, 179), (470, 476, 475, 471), (456, 475, 474, 457), (459, 472, 471, 460), (416, 468, 467, 417), (419, 465, 464, 420), (476, 415, 414, 473), (469, 418, 421, 470), (448, 455, 454, 449), (451, 458, 461, 452), (440, 447, 446, 441), (443, 450, 453, 444), (432, 439, 438, 433), (435, 442, 445, 436), (424, 431, 430, 425), (427, 434, 437, 428), (466, 423, 422, 467), (462, 426, 429, 463), (2, 26, 143, 0), (374, 497, 500, 375), (497, 498, 499, 500), (372, 493, 496, 373), (493, 494, 495, 496), (393, 489, 492, 391), (489, 490, 491, 492), (289, 485, 488, 290), (485, 486, 487, 488), (386, 481, 484, 387), (481, 482, 483, 484), (284, 477, 480, 285), (477, 478, 479, 480), (293, 285, 480, 483), (483, 480, 479, 484), (320, 290, 488, 491), (491, 488, 487, 492), (284, 357, 498, 477), (477, 498, 497, 478), (361, 373, 496, 499), (499, 496, 495, 500), (289, 294, 482, 485), (485, 482, 481, 486), (372, 321, 490, 493), (493, 490, 489, 494), (332, 521, 524, 333), (521, 522, 523, 524), (400, 517, 520, 401), (517, 518, 519, 520), (364, 513, 516, 365), (513, 514, 515, 516), (394, 509, 512, 395), (509, 510, 511, 512), (353, 505, 508, 354), (505, 506, 507, 508), (413, 501, 504, 410), (501, 502, 503, 504), (327, 367, 502, 511), (511, 502, 501, 512), (332, 328, 510, 521), (521, 510, 509, 522), (349, 365, 516, 519), (519, 516, 515, 520), (353, 350, 518, 505), (505, 518, 517, 506), (366, 354, 508, 503), (503, 508, 507, 504), (364, 333, 524, 513), (513, 524, 523, 514)])
_uv = me_torus.uv_layers.new(name='UVMap')
_uv.uv.foreach_set('vector', [0.1399, 0.5534, 0.1441, 0.5481, 0.1439, 0.5485, 0.1405, 0.5528, 0.1392, 0.5552, 0.1397, 0.5537, 0.1403, 0.553, 0.1399, 0.5543, 0.1399, 0.554, 0.1404, 0.5528, 0.1399, 0.5518, 0.1395, 0.5529, 0.1392, 0.5527, 0.1396, 0.5515, 0.1385, 0.5512, 0.1381, 0.5525, 0.1378, 0.5526, 0.1381, 0.5512, 0.1375, 0.5518, 0.1371, 0.5535, 0.1383, 0.5552, 0.1389, 0.5535, 0.1394, 0.5537, 0.1389, 0.5553, 0.1461, 0.5456, 0.1474, 0.5447, 0.1467, 0.5456, 0.1457, 0.5461, 0.1475, 0.5447, 0.1464, 0.5468, 0.1459, 0.5473, 0.1468, 0.5456, 0.1464, 0.5458, 0.1456, 0.5474, 0.1446, 0.547, 0.1453, 0.5456, 0.145, 0.5454, 0.1443, 0.5468, 0.1439, 0.5459, 0.1445, 0.5442, 0.1446, 0.5439, 0.1439, 0.5457, 0.1444, 0.5452, 0.1453, 0.543, 0.1471, 0.5432, 0.1459, 0.5457, 0.1461, 0.546, 0.1472, 0.5436, 0.1459, 0.5449, 0.1472, 0.5438, 0.1475, 0.5444, 0.1461, 0.5453, 0.1455, 0.5462, 0.1463, 0.5457, 0.1452, 0.5456, 0.1447, 0.546, 0.1444, 0.5458, 0.1449, 0.5454, 0.1445, 0.5443, 0.144, 0.5451, 0.144, 0.5447, 0.1446, 0.5439, 0.1453, 0.543, 0.1444, 0.5442, 0.1447, 0.5441, 0.1456, 0.5429, 0.146, 0.5429, 0.1449, 0.5442, 0.1453, 0.5443, 0.1464, 0.543, 0.1468, 0.543, 0.1455, 0.5443, 0.1462, 0.547, 0.1426, 0.5517, 0.1427, 0.5514, 0.1457, 0.5475, 0.1455, 0.5476, 0.1426, 0.5512, 0.1419, 0.5505, 0.1445, 0.5472, 0.1442, 0.547, 0.1417, 0.5503, 0.1409, 0.5498, 0.1437, 0.5461, 0.1437, 0.5459, 0.1407, 0.5498, 0.1406, 0.5501, 0.1442, 0.5454, 0.1445, 0.5454, 0.1407, 0.5503, 0.1409, 0.5505, 0.1448, 0.5455, 0.1461, 0.5465, 0.1421, 0.5515, 0.1424, 0.5517, 0.1462, 0.5468, 0.1409, 0.5532, 0.1396, 0.5547, 0.14, 0.5542, 0.1412, 0.5527, 0.1414, 0.5522, 0.14, 0.5539, 0.1396, 0.5528, 0.1408, 0.5513, 0.1406, 0.551, 0.1393, 0.5526, 0.1382, 0.5524, 0.1396, 0.5508, 0.1391, 0.551, 0.1379, 0.5525, 0.1376, 0.5529, 0.1388, 0.5515, 0.1388, 0.5518, 0.1372, 0.5537, 0.1373, 0.5541, 0.139, 0.5521, 0.1403, 0.5532, 0.1386, 0.5551, 0.139, 0.5552, 0.1406, 0.5533, 0.1389, 0.5535, 0.1436, 0.5474, 0.144, 0.5479, 0.1394, 0.5537, 0.1405, 0.5525, 0.1437, 0.5485, 0.1428, 0.548, 0.14, 0.5515, 0.1397, 0.5513, 0.1425, 0.5477, 0.1418, 0.5468, 0.1386, 0.5509, 0.1383, 0.551, 0.1416, 0.5466, 0.1418, 0.5462, 0.1377, 0.5516, 0.1376, 0.5519, 0.142, 0.5462, 0.1423, 0.5464, 0.1378, 0.5522, 0.1378, 0.5551, 0.1383, 0.5533, 0.1389, 0.5535, 0.1383, 0.5552, 0.138, 0.5526, 0.1426, 0.5466, 0.1429, 0.5467, 0.1381, 0.5529, 0.1392, 0.5525, 0.1375, 0.5544, 0.1376, 0.5548, 0.1393, 0.5528, 0.1452, 0.5456, 0.1411, 0.5508, 0.1414, 0.551, 0.1455, 0.5457, 0.1474, 0.544, 0.1462, 0.5463, 0.1464, 0.5466, 0.1475, 0.5443, 0.1464, 0.543, 0.1453, 0.5454, 0.1456, 0.5455, 0.1468, 0.543, 0.1374, 0.5545, 0.1378, 0.5528, 0.138, 0.5531, 0.1375, 0.5549, 0.1434, 0.5467, 0.1446, 0.5456, 0.1447, 0.5458, 0.1437, 0.547, 0.1449, 0.5455, 0.1448, 0.5454, 0.1587, 0.5248, 0.1589, 0.5249, 0.1415, 0.5514, 0.141, 0.5516, 0.1415, 0.5517, 0.1419, 0.5516, 0.1457, 0.5459, 0.1416, 0.5512, 0.1419, 0.5514, 0.1459, 0.5462, 0.1456, 0.5428, 0.1446, 0.5452, 0.145, 0.5453, 0.146, 0.5429, 0.1371, 0.5538, 0.1375, 0.5521, 0.1376, 0.5524, 0.1372, 0.5542, 0.1457, 0.5445, 0.147, 0.5433, 0.1472, 0.5438, 0.1459, 0.5449, 0.1458, 0.545, 0.1451, 0.5457, 0.1593, 0.5248, 0.16, 0.5243, 0.1428, 0.5463, 0.1442, 0.5453, 0.1443, 0.5454, 0.1432, 0.5465, 0.1682, 0.5124, 0.1676, 0.5127, 0.1697, 0.5096, 0.1703, 0.5093, 0.144, 0.5473, 0.145, 0.5461, 0.1451, 0.5463, 0.1442, 0.5476, 0.168, 0.5118, 0.1681, 0.512, 0.1702, 0.509, 0.1701, 0.5088, 0.1422, 0.546, 0.1436, 0.5451, 0.1438, 0.5452, 0.1425, 0.5461, 0.1438, 0.545, 0.1445, 0.5443, 0.1447, 0.5444, 0.144, 0.545, 0.1419, 0.5464, 0.1431, 0.5456, 0.1434, 0.5452, 0.1421, 0.546, 0.1434, 0.5454, 0.1439, 0.5449, 0.1442, 0.5444, 0.1436, 0.545, 0.1428, 0.5474, 0.1436, 0.5465, 0.1432, 0.5459, 0.142, 0.5466, 0.1438, 0.5463, 0.1442, 0.5459, 0.1439, 0.5452, 0.1434, 0.5457, 0.1439, 0.5481, 0.1446, 0.547, 0.1439, 0.5468, 0.1431, 0.5477, 0.1448, 0.5468, 0.1453, 0.5464, 0.1445, 0.5462, 0.1441, 0.5466, 0.1443, 0.5478, 0.1451, 0.5466, 0.1449, 0.547, 0.1441, 0.5482, 0.1453, 0.5464, 0.1459, 0.5458, 0.1455, 0.5463, 0.145, 0.5468, 0.1674, 0.5124, 0.1673, 0.5122, 0.1694, 0.5091, 0.1695, 0.5094, 0.1668, 0.5119, 0.1666, 0.5119, 0.1687, 0.5088, 0.1689, 0.5088, 0.1596, 0.523, 0.1598, 0.523, 0.1621, 0.5197, 0.1619, 0.5196, 0.1663, 0.5118, 0.1669, 0.5115, 0.169, 0.5084, 0.1684, 0.5087, 0.1697, 0.5088, 0.1702, 0.5085, 0.1703, 0.5088, 0.1698, 0.509, 0.1674, 0.5115, 0.1676, 0.5115, 0.1696, 0.5085, 0.1694, 0.5084, 0.1445, 0.5452, 0.1444, 0.5451, 0.1583, 0.5244, 0.1583, 0.5245, 0.1458, 0.5445, 0.1458, 0.5447, 0.1599, 0.524, 0.1599, 0.5238, 0.1443, 0.545, 0.145, 0.5443, 0.1589, 0.5235, 0.1582, 0.524, 0.1689, 0.5084, 0.1695, 0.5082, 0.1698, 0.5082, 0.1692, 0.5084, 0.1451, 0.546, 0.1458, 0.5453, 0.1459, 0.5454, 0.1452, 0.5461, 0.1453, 0.5442, 0.1454, 0.5443, 0.1594, 0.5235, 0.1593, 0.5235, 0.1616, 0.5197, 0.1614, 0.5197, 0.1633, 0.5168, 0.1634, 0.517, 0.1586, 0.5227, 0.1588, 0.5229, 0.1574, 0.5237, 0.1573, 0.5235, 0.164, 0.5146, 0.1641, 0.5148, 0.1631, 0.5152, 0.1629, 0.5149, 0.1566, 0.5262, 0.1563, 0.5262, 0.1542, 0.5282, 0.1545, 0.5282, 0.1616, 0.5177, 0.1615, 0.5174, 0.159, 0.5192, 0.1592, 0.5195, 0.1581, 0.5225, 0.1583, 0.5225, 0.1568, 0.5231, 0.1566, 0.5231, 0.156, 0.5254, 0.1578, 0.5226, 0.1561, 0.5233, 0.1537, 0.5271, 0.1655, 0.5163, 0.1649, 0.5167, 0.1672, 0.5133, 0.1678, 0.5129, 0.1621, 0.5202, 0.162, 0.52, 0.1639, 0.5173, 0.1641, 0.5173, 0.1603, 0.5239, 0.1596, 0.5244, 0.162, 0.5209, 0.1626, 0.5205, 0.1615, 0.5171, 0.1632, 0.5146, 0.1616, 0.5147, 0.1591, 0.5186, 0.1612, 0.5196, 0.1618, 0.5192, 0.164, 0.516, 0.1633, 0.5163, 0.1602, 0.5234, 0.1603, 0.5235, 0.1626, 0.5202, 0.1625, 0.52, 0.1653, 0.5158, 0.1654, 0.516, 0.1677, 0.5126, 0.1676, 0.5124, 0.1629, 0.52, 0.1623, 0.5205, 0.1645, 0.5172, 0.1651, 0.5168, 0.1585, 0.5236, 0.1592, 0.5231, 0.1615, 0.5196, 0.1609, 0.5201, 0.1622, 0.5191, 0.1624, 0.5191, 0.1645, 0.516, 0.1643, 0.516, 0.1647, 0.5154, 0.1649, 0.5154, 0.1672, 0.5121, 0.167, 0.5121, 0.16, 0.5196, 0.1598, 0.5196, 0.1626, 0.5153, 0.1627, 0.5155, 0.1593, 0.5192, 0.1592, 0.519, 0.1618, 0.5149, 0.1621, 0.5149, 0.1545, 0.5281, 0.1543, 0.528, 0.157, 0.5239, 0.1571, 0.5241, 0.1404, 0.5512, 0.1394, 0.5522, 0.1396, 0.5525, 0.1406, 0.5515, 0.1628, 0.5195, 0.1629, 0.5196, 0.1651, 0.5165, 0.165, 0.5163, 0.1635, 0.5144, 0.1637, 0.5144, 0.1624, 0.5145, 0.1621, 0.5145, 0.1637, 0.5158, 0.1643, 0.5155, 0.1666, 0.512, 0.166, 0.5124, 0.1538, 0.5276, 0.1537, 0.5275, 0.1563, 0.5234, 0.1565, 0.5235, 0.1587, 0.5233, 0.1569, 0.5261, 0.1549, 0.5281, 0.1574, 0.5243, 0.1641, 0.5152, 0.1624, 0.5177, 0.1605, 0.5196, 0.163, 0.5158, 0.156, 0.526, 0.1559, 0.5258, 0.1536, 0.5276, 0.1538, 0.5279, 0.1621, 0.5179, 0.1619, 0.5179, 0.1596, 0.5199, 0.16, 0.5199, 0.1396, 0.553, 0.1379, 0.555, 0.1382, 0.5551, 0.1399, 0.5531, 0.141, 0.5509, 0.1406, 0.5511, 0.1408, 0.5513, 0.1412, 0.5512, 0.1415, 0.5519, 0.1405, 0.5529, 0.1408, 0.553, 0.1418, 0.552, 0.1419, 0.5516, 0.1415, 0.5517, 0.1419, 0.5519, 0.1422, 0.5518, 0.1409, 0.5517, 0.1398, 0.5527, 0.1402, 0.5528, 0.1412, 0.5518, 0.1406, 0.5504, 0.1402, 0.5505, 0.1404, 0.5508, 0.1408, 0.5507, 0.14, 0.5506, 0.139, 0.5516, 0.1392, 0.5519, 0.1402, 0.5509, 0.1405, 0.55, 0.1403, 0.5499, 0.1402, 0.5502, 0.1404, 0.5502, 0.1403, 0.5499, 0.1395, 0.5506, 0.1391, 0.5513, 0.14, 0.5504, 0.1415, 0.5504, 0.1415, 0.5501, 0.1406, 0.5498, 0.1407, 0.5499, 0.1414, 0.5502, 0.1408, 0.5508, 0.1398, 0.5505, 0.1405, 0.5498, 0.1425, 0.5513, 0.1424, 0.5512, 0.1418, 0.5504, 0.1418, 0.5506, 0.1423, 0.5513, 0.1416, 0.552, 0.1411, 0.551, 0.1417, 0.5504, 0.1424, 0.5518, 0.1422, 0.5519, 0.1424, 0.5515, 0.1425, 0.5516, 0.142, 0.552, 0.1411, 0.5529, 0.1416, 0.5523, 0.1423, 0.5515, 0.1381, 0.5529, 0.1383, 0.5533, 0.138, 0.5531, 0.1399, 0.5534, 0.1397, 0.5537, 0.1394, 0.5537, 0.1403, 0.553, 0.1405, 0.5528, 0.1405, 0.5525, 0.1404, 0.5528, 0.4947, -1.11e-16, 0.5, -1.11e-16, 0.5, 0.01579, 0.4934, 0.02105, 0.1385, 0.5512, 0.1386, 0.5509, 0.1383, 0.551, 0.1381, 0.5512, 0.1375, 0.5518, 0.1377, 0.5516, 0.1376, 0.5519, 0.1375, 0.5521, 0.1429, 0.5467, 0.1432, 0.5465, 0.1434, 0.5467, 0.1432, 0.547, 0.1442, 0.5476, 0.1443, 0.5478, 0.1441, 0.5481, 0.144, 0.5479, 0.1441, 0.5482, 0.1439, 0.5481, 0.1437, 0.5485, 0.1439, 0.5485, 0.1431, 0.5477, 0.1428, 0.5474, 0.1425, 0.5477, 0.1428, 0.548, 0.142, 0.5466, 0.1419, 0.5464, 0.1416, 0.5466, 0.1418, 0.5468, 0.1421, 0.546, 0.1422, 0.546, 0.142, 0.5462, 0.1418, 0.5462, 0.1468, 0.543, 0.1468, 0.543, 0.1471, 0.5432, 0.147, 0.5433, 0.1475, 0.5443, 0.1475, 0.5447, 0.1474, 0.5447, 0.1475, 0.5444, 0.1468, 0.5456, 0.1464, 0.5458, 0.1463, 0.5457, 0.1467, 0.5456, 0.1453, 0.5456, 0.145, 0.5454, 0.1449, 0.5454, 0.1452, 0.5456, 0.1445, 0.5442, 0.1446, 0.5439, 0.1446, 0.5439, 0.1445, 0.5443, 0.1453, 0.543, 0.1456, 0.5428, 0.1456, 0.5429, 0.1453, 0.543, 0.1456, 0.5455, 0.1455, 0.5457, 0.1457, 0.5459, 0.1459, 0.5457, 0.1462, 0.5468, 0.1462, 0.547, 0.1464, 0.5468, 0.1464, 0.5466, 0.1457, 0.5475, 0.1455, 0.5476, 0.1456, 0.5474, 0.1459, 0.5473, 0.1445, 0.5472, 0.1442, 0.547, 0.1443, 0.5468, 0.1446, 0.547, 0.1437, 0.5461, 0.1437, 0.5459, 0.1439, 0.5457, 0.1439, 0.5459, 0.1442, 0.5454, 0.1445, 0.5454, 0.1446, 0.5452, 0.1444, 0.5452, 0.1414, 0.551, 0.1412, 0.5512, 0.1415, 0.5514, 0.1416, 0.5512, 0.1422, 0.5518, 0.1424, 0.5518, 0.1426, 0.5517, 0.1424, 0.5517, 0.1425, 0.5516, 0.1425, 0.5513, 0.1426, 0.5512, 0.1427, 0.5514, 0.1418, 0.5506, 0.1415, 0.5504, 0.1417, 0.5503, 0.1419, 0.5505, 0.1407, 0.5499, 0.1405, 0.55, 0.1407, 0.5498, 0.1409, 0.5498, 0.1404, 0.5502, 0.1406, 0.5504, 0.1407, 0.5503, 0.1406, 0.5501, 0.1376, 0.5548, 0.1375, 0.5549, 0.1378, 0.5551, 0.1379, 0.555, 0.1389, 0.5553, 0.1392, 0.5552, 0.1396, 0.5547, 0.139, 0.5552, 0.1399, 0.5543, 0.1399, 0.554, 0.14, 0.5539, 0.14, 0.5542, 0.1395, 0.5529, 0.1392, 0.5527, 0.1393, 0.5526, 0.1396, 0.5528, 0.1381, 0.5525, 0.1378, 0.5526, 0.1379, 0.5525, 0.1382, 0.5524, 0.1371, 0.5535, 0.1371, 0.5538, 0.1372, 0.5537, 0.1376, 0.5529, 0.1436, 0.5474, 0.1437, 0.547, 0.144, 0.5473, 0.1472, 0.5438, 0.1472, 0.5436, 0.1474, 0.544, 0.1462, 0.5463, 0.1461, 0.546, 0.1459, 0.5462, 0.1461, 0.5465, 0.1421, 0.5515, 0.1419, 0.5514, 0.1419, 0.5516, 0.1386, 0.5551, 0.1382, 0.5551, 0.1383, 0.5552, 0.1378, 0.5522, 0.138, 0.5526, 0.1378, 0.5528, 0.1376, 0.5524, 0.1423, 0.5464, 0.1425, 0.5461, 0.1428, 0.5463, 0.1426, 0.5466, 0.146, 0.5429, 0.146, 0.5429, 0.1464, 0.543, 0.1464, 0.543, 0.145, 0.5453, 0.1448, 0.5455, 0.1452, 0.5456, 0.1453, 0.5454, 0.1409, 0.5505, 0.1408, 0.5507, 0.141, 0.5509, 0.1411, 0.5508, 0.1373, 0.5541, 0.1372, 0.5542, 0.1374, 0.5545, 0.1375, 0.5544, 0.1443, 0.5454, 0.1445, 0.5452, 0.1448, 0.5454, 0.1446, 0.5456, 0.1455, 0.5443, 0.1457, 0.5445, 0.1458, 0.5445, 0.1454, 0.5443, 0.1451, 0.5463, 0.1452, 0.5461, 0.1453, 0.5464, 0.1451, 0.5466, 0.1461, 0.5453, 0.1461, 0.5456, 0.1459, 0.5458, 0.1459, 0.5454, 0.1449, 0.547, 0.145, 0.5468, 0.1448, 0.5468, 0.1446, 0.547, 0.1457, 0.5461, 0.1455, 0.5462, 0.1453, 0.5464, 0.1455, 0.5463, 0.1439, 0.5468, 0.1441, 0.5466, 0.1438, 0.5463, 0.1436, 0.5465, 0.1447, 0.546, 0.1444, 0.5458, 0.1442, 0.5459, 0.1445, 0.5462, 0.1432, 0.5459, 0.1434, 0.5457, 0.1434, 0.5454, 0.1431, 0.5456, 0.144, 0.5451, 0.144, 0.5447, 0.1439, 0.5449, 0.1439, 0.5452, 0.1434, 0.5452, 0.1436, 0.545, 0.1438, 0.545, 0.1436, 0.5451, 0.1444, 0.5442, 0.1447, 0.5441, 0.1445, 0.5443, 0.1442, 0.5444, 0.1458, 0.545, 0.1458, 0.5447, 0.1459, 0.5449, 0.1458, 0.5453, 0.145, 0.5461, 0.1447, 0.5458, 0.1449, 0.5455, 0.1451, 0.5457, 0.1451, 0.546, 0.1453, 0.5443, 0.1453, 0.5442, 0.145, 0.5443, 0.1447, 0.5444, 0.1449, 0.5442, 0.1442, 0.5453, 0.1438, 0.5452, 0.144, 0.545, 0.1443, 0.545, 0.1444, 0.5451, 0.1692, 0.5084, 0.1697, 0.5088, 0.1694, 0.5091, 0.1689, 0.5088, 0.1696, 0.5085, 0.1701, 0.5088, 0.1702, 0.5085, 0.1698, 0.5082, 0.1703, 0.5093, 0.1703, 0.5088, 0.1702, 0.509, 0.1697, 0.5096, 0.1695, 0.5094, 0.1698, 0.509, 0.169, 0.5084, 0.1694, 0.5084, 0.1695, 0.5082, 0.1684, 0.5087, 0.1689, 0.5084, 0.1687, 0.5088, 0.1599, 0.5238, 0.1602, 0.5234, 0.1598, 0.523, 0.1594, 0.5235, 0.1593, 0.5235, 0.1596, 0.523, 0.1592, 0.5231, 0.1589, 0.5235, 0.7778, 0.5522, 0.7721, 0.5833, 0.7721, 0.5833, 0.7778, 0.5522, 0.1582, 0.524, 0.1585, 0.5236, 0.1583, 0.5237, 0.1583, 0.5241, 0.1583, 0.5244, 0.1593, 0.5248, 0.1589, 0.5249, 0.1591, 0.5247, 0.1595, 0.5245, 0.1596, 0.5244, 0.1583, 0.5245, 0.1584, 0.5244, 0.1588, 0.5247, 0.1587, 0.5248, 0.1625, 0.52, 0.1628, 0.5195, 0.1624, 0.5191, 0.1621, 0.5197, 0.165, 0.5163, 0.1653, 0.5158, 0.1649, 0.5154, 0.1645, 0.516, 0.168, 0.5118, 0.1676, 0.5115, 0.1672, 0.5121, 0.1676, 0.5124, 0.7778, 0.5522, 0.7721, 0.5833, 0.7721, 0.5833, 0.7778, 0.5522, 0.7778, 0.5522, 0.7721, 0.5833, 0.7721, 0.5833, 0.7778, 0.5522, 0.7778, 0.5522, 0.7778, 0.5522, 0.7721, 0.5833, 0.7721, 0.5833, 0.1618, 0.521, 0.1619, 0.5206, 0.1621, 0.5202, 0.1623, 0.5205, 0.162, 0.5209, 0.1645, 0.5172, 0.1641, 0.5173, 0.1642, 0.5171, 0.1647, 0.5168, 0.1649, 0.5167, 0.1676, 0.5127, 0.1672, 0.5133, 0.1671, 0.5134, 0.1671, 0.5128, 0.1674, 0.5124, 0.1674, 0.5115, 0.1669, 0.5115, 0.1666, 0.512, 0.167, 0.5121, 0.1647, 0.5154, 0.1643, 0.5155, 0.164, 0.516, 0.1643, 0.516, 0.1619, 0.5196, 0.1622, 0.5191, 0.1618, 0.5192, 0.1615, 0.5196, 0.1663, 0.5118, 0.1666, 0.5119, 0.1663, 0.5122, 0.1658, 0.5124, 0.166, 0.5124, 0.1637, 0.5158, 0.1635, 0.5159, 0.1634, 0.5165, 0.1633, 0.5168, 0.1633, 0.5163, 0.1607, 0.5202, 0.1609, 0.5201, 0.1612, 0.5196, 0.1614, 0.5197, 0.1611, 0.52, 0.1668, 0.5119, 0.1673, 0.5122, 0.167, 0.5125, 0.1666, 0.5122, 0.1635, 0.5168, 0.1639, 0.5171, 0.1639, 0.5173, 0.1634, 0.517, 0.1616, 0.5197, 0.162, 0.52, 0.1617, 0.5203, 0.1613, 0.52, 0.1561, 0.5233, 0.1566, 0.5231, 0.1563, 0.5234, 0.1537, 0.5271, 0.1537, 0.5275, 0.1536, 0.5276, 0.1565, 0.5235, 0.1568, 0.5231, 0.1573, 0.5235, 0.157, 0.5239, 0.1538, 0.5276, 0.1543, 0.528, 0.1542, 0.5282, 0.1538, 0.5279, 0.1545, 0.5282, 0.1545, 0.5281, 0.1549, 0.5281, 0.1574, 0.5243, 0.1571, 0.5241, 0.1574, 0.5237, 0.1605, 0.5196, 0.16, 0.5199, 0.16, 0.5196, 0.163, 0.5158, 0.1627, 0.5155, 0.1631, 0.5152, 0.1616, 0.5147, 0.1621, 0.5145, 0.1618, 0.5149, 0.159, 0.5192, 0.1591, 0.5186, 0.1592, 0.519, 0.1621, 0.5149, 0.1624, 0.5145, 0.1629, 0.5149, 0.1626, 0.5153, 0.1592, 0.5195, 0.1593, 0.5192, 0.1598, 0.5196, 0.1596, 0.5199, 0.1408, 0.5513, 0.1406, 0.5515, 0.1409, 0.5517, 0.141, 0.5516, 0.1393, 0.5528, 0.1396, 0.553, 0.1398, 0.5527, 0.1396, 0.5525, 0.1419, 0.5519, 0.1418, 0.552, 0.142, 0.552, 0.1422, 0.5519, 0.1406, 0.5533, 0.1409, 0.5532, 0.1411, 0.5529, 0.1408, 0.553, 0.1424, 0.5515, 0.1423, 0.5515, 0.1423, 0.5513, 0.1424, 0.5512, 0.1412, 0.5527, 0.1414, 0.5522, 0.1416, 0.552, 0.1416, 0.5523, 0.1418, 0.5504, 0.1417, 0.5504, 0.1414, 0.5502, 0.1415, 0.5501, 0.1408, 0.5513, 0.1406, 0.551, 0.1408, 0.5508, 0.1411, 0.551, 0.1406, 0.5498, 0.1405, 0.5498, 0.1403, 0.5499, 0.1403, 0.5499, 0.1396, 0.5508, 0.1391, 0.551, 0.1395, 0.5506, 0.1398, 0.5505, 0.1402, 0.5502, 0.14, 0.5504, 0.14, 0.5506, 0.1402, 0.5505, 0.1388, 0.5515, 0.1388, 0.5518, 0.139, 0.5516, 0.1391, 0.5513, 0.1403, 0.5532, 0.1405, 0.5529, 0.1402, 0.5528, 0.1399, 0.5531, 0.1415, 0.5519, 0.1415, 0.5517, 0.1412, 0.5518, 0.1392, 0.5525, 0.1394, 0.5522, 0.1392, 0.5519, 0.139, 0.5521, 0.1406, 0.5511, 0.1404, 0.5508, 0.1402, 0.5509, 0.1404, 0.5512, 0.1381, 0.5529, 0.1429, 0.5467, 0.1432, 0.547, 0.1383, 0.5533, 0.144, 0.5473, 0.1442, 0.5476, 0.144, 0.5479, 0.1436, 0.5474, 0.1394, 0.5537, 0.144, 0.5479, 0.1441, 0.5481, 0.1399, 0.5534, 0.1399, 0.5534, 0.1405, 0.5528, 0.1403, 0.553, 0.1397, 0.5537, 0.1443, 0.5478, 0.1441, 0.5482, 0.1439, 0.5485, 0.1441, 0.5481, 0.1405, 0.5528, 0.1439, 0.5485, 0.1437, 0.5485, 0.1405, 0.5525, 0.1405, 0.5525, 0.14, 0.5515, 0.1399, 0.5518, 0.1404, 0.5528, 0.1439, 0.5481, 0.1431, 0.5477, 0.1428, 0.548, 0.1437, 0.5485, 0.14, 0.5515, 0.1428, 0.548, 0.1425, 0.5477, 0.1397, 0.5513, 0.1397, 0.5513, 0.1386, 0.5509, 0.1385, 0.5512, 0.1396, 0.5515, 0.1428, 0.5474, 0.142, 0.5466, 0.1418, 0.5468, 0.1425, 0.5477, 0.1386, 0.5509, 0.1418, 0.5468, 0.1416, 0.5466, 0.1383, 0.551, 0.1383, 0.551, 0.1377, 0.5516, 0.1375, 0.5518, 0.1381, 0.5512, 0.1419, 0.5464, 0.1421, 0.546, 0.1418, 0.5462, 0.1416, 0.5466, 0.1377, 0.5516, 0.1418, 0.5462, 0.142, 0.5462, 0.1376, 0.5519, 0.1376, 0.5524, 0.1375, 0.5521, 0.1376, 0.5519, 0.1378, 0.5522, 0.1423, 0.5464, 0.142, 0.5462, 0.1422, 0.546, 0.1425, 0.5461, 0.1455, 0.5443, 0.1468, 0.543, 0.147, 0.5433, 0.1457, 0.5445, 0.1474, 0.544, 0.1475, 0.5443, 0.1475, 0.5444, 0.1472, 0.5438, 0.1461, 0.5453, 0.1475, 0.5444, 0.1474, 0.5447, 0.1461, 0.5456, 0.1475, 0.5447, 0.1468, 0.5456, 0.1467, 0.5456, 0.1474, 0.5447, 0.1457, 0.5461, 0.1467, 0.5456, 0.1463, 0.5457, 0.1455, 0.5462, 0.1464, 0.5458, 0.1453, 0.5456, 0.1452, 0.5456, 0.1463, 0.5457, 0.1447, 0.546, 0.1452, 0.5456, 0.1449, 0.5454, 0.1444, 0.5458, 0.145, 0.5454, 0.1445, 0.5442, 0.1445, 0.5443, 0.1449, 0.5454, 0.144, 0.5451, 0.1445, 0.5443, 0.1446, 0.5439, 0.144, 0.5447, 0.1446, 0.5439, 0.1453, 0.543, 0.1453, 0.543, 0.1446, 0.5439, 0.1444, 0.5442, 0.1453, 0.543, 0.1456, 0.5429, 0.1447, 0.5441, 0.146, 0.5429, 0.1456, 0.5429, 0.1456, 0.5428, 0.146, 0.5429, 0.1468, 0.543, 0.1456, 0.5455, 0.1459, 0.5457, 0.1471, 0.5432, 0.1461, 0.5465, 0.1462, 0.5468, 0.1464, 0.5466, 0.1462, 0.5463, 0.1475, 0.5443, 0.1464, 0.5466, 0.1464, 0.5468, 0.1475, 0.5447, 0.1462, 0.547, 0.1457, 0.5475, 0.1459, 0.5473, 0.1464, 0.5468, 0.1468, 0.5456, 0.1459, 0.5473, 0.1456, 0.5474, 0.1464, 0.5458, 0.1455, 0.5476, 0.1445, 0.5472, 0.1446, 0.547, 0.1456, 0.5474, 0.1453, 0.5456, 0.1446, 0.547, 0.1443, 0.5468, 0.145, 0.5454, 0.1442, 0.547, 0.1437, 0.5461, 0.1439, 0.5459, 0.1443, 0.5468, 0.1445, 0.5442, 0.1439, 0.5459, 0.1439, 0.5457, 0.1446, 0.5439, 0.1437, 0.5459, 0.1442, 0.5454, 0.1444, 0.5452, 0.1439, 0.5457, 0.1453, 0.543, 0.1444, 0.5452, 0.1446, 0.5452, 0.1456, 0.5428, 0.145, 0.5453, 0.1446, 0.5452, 0.1445, 0.5454, 0.1448, 0.5455, 0.1455, 0.5457, 0.1414, 0.551, 0.1416, 0.5512, 0.1457, 0.5459, 0.1419, 0.5516, 0.1422, 0.5518, 0.1424, 0.5517, 0.1421, 0.5515, 0.1462, 0.5468, 0.1424, 0.5517, 0.1426, 0.5517, 0.1462, 0.547, 0.1424, 0.5518, 0.1425, 0.5516, 0.1427, 0.5514, 0.1426, 0.5517, 0.1457, 0.5475, 0.1427, 0.5514, 0.1426, 0.5512, 0.1455, 0.5476, 0.1425, 0.5513, 0.1418, 0.5506, 0.1419, 0.5505, 0.1426, 0.5512, 0.1445, 0.5472, 0.1419, 0.5505, 0.1417, 0.5503, 0.1442, 0.547, 0.1415, 0.5504, 0.1407, 0.5499, 0.1409, 0.5498, 0.1417, 0.5503, 0.1437, 0.5461, 0.1409, 0.5498, 0.1407, 0.5498, 0.1437, 0.5459, 0.1405, 0.55, 0.1404, 0.5502, 0.1406, 0.5501, 0.1407, 0.5498, 0.1442, 0.5454, 0.1406, 0.5501, 0.1407, 0.5503, 0.1445, 0.5454, 0.1409, 0.5505, 0.1407, 0.5503, 0.1406, 0.5504, 0.1408, 0.5507, 0.1393, 0.5528, 0.1376, 0.5548, 0.1379, 0.555, 0.1396, 0.553, 0.1383, 0.5552, 0.1389, 0.5553, 0.139, 0.5552, 0.1386, 0.5551, 0.1406, 0.5533, 0.139, 0.5552, 0.1396, 0.5547, 0.1409, 0.5532, 0.1392, 0.5552, 0.1399, 0.5543, 0.14, 0.5542, 0.1396, 0.5547, 0.1412, 0.5527, 0.14, 0.5542, 0.14, 0.5539, 0.1414, 0.5522, 0.1399, 0.554, 0.1395, 0.5529, 0.1396, 0.5528, 0.14, 0.5539, 0.1408, 0.5513, 0.1396, 0.5528, 0.1393, 0.5526, 0.1406, 0.551, 0.1392, 0.5527, 0.1381, 0.5525, 0.1382, 0.5524, 0.1393, 0.5526, 0.1396, 0.5508, 0.1382, 0.5524, 0.1379, 0.5525, 0.1391, 0.551, 0.1378, 0.5526, 0.1371, 0.5535, 0.1376, 0.5529, 0.1379, 0.5525, 0.1388, 0.5515, 0.1376, 0.5529, 0.1372, 0.5537, 0.1388, 0.5518, 0.1373, 0.5541, 0.1372, 0.5537, 0.1371, 0.5538, 0.1372, 0.5542, 0.1383, 0.5533, 0.1378, 0.5551, 0.1375, 0.5549, 0.138, 0.5531, 0.1397, 0.5537, 0.1392, 0.5552, 0.1389, 0.5553, 0.1394, 0.5537, 0.1404, 0.5528, 0.1399, 0.554, 0.1399, 0.5543, 0.1403, 0.553, 0.1396, 0.5515, 0.1392, 0.5527, 0.1395, 0.5529, 0.1399, 0.5518, 0.1381, 0.5512, 0.1378, 0.5526, 0.1381, 0.5525, 0.1385, 0.5512, 0.1375, 0.5521, 0.1371, 0.5538, 0.1371, 0.5535, 0.1375, 0.5518, 0.1434, 0.5467, 0.1437, 0.547, 0.1436, 0.5474, 0.1432, 0.547, 0.1471, 0.5432, 0.1472, 0.5436, 0.1472, 0.5438, 0.147, 0.5433, 0.1457, 0.5459, 0.1459, 0.5462, 0.1461, 0.546, 0.1459, 0.5457, 0.1415, 0.5514, 0.1419, 0.5516, 0.1419, 0.5514, 0.1416, 0.5512, 0.1378, 0.5551, 0.1383, 0.5552, 0.1382, 0.5551, 0.1379, 0.555, 0.1421, 0.5515, 0.1461, 0.5465, 0.1459, 0.5462, 0.1419, 0.5514, 0.1462, 0.5463, 0.1474, 0.544, 0.1472, 0.5436, 0.1461, 0.546, 0.145, 0.5461, 0.144, 0.5473, 0.1437, 0.547, 0.1447, 0.5458, 0.138, 0.5531, 0.1378, 0.5528, 0.138, 0.5526, 0.1381, 0.5529, 0.1429, 0.5467, 0.1426, 0.5466, 0.1428, 0.5463, 0.1432, 0.5465, 0.1468, 0.543, 0.1464, 0.543, 0.1464, 0.543, 0.1468, 0.543, 0.1456, 0.5455, 0.1453, 0.5454, 0.1452, 0.5456, 0.1455, 0.5457, 0.1414, 0.551, 0.1411, 0.5508, 0.141, 0.5509, 0.1412, 0.5512, 0.1376, 0.5548, 0.1375, 0.5544, 0.1374, 0.5545, 0.1375, 0.5549, 0.1378, 0.5528, 0.1374, 0.5545, 0.1372, 0.5542, 0.1376, 0.5524, 0.1406, 0.5511, 0.141, 0.5509, 0.1408, 0.5507, 0.1404, 0.5508, 0.1411, 0.5508, 0.1452, 0.5456, 0.1448, 0.5455, 0.1409, 0.5505, 0.1453, 0.5454, 0.1464, 0.543, 0.146, 0.5429, 0.145, 0.5453, 0.1442, 0.5453, 0.1428, 0.5463, 0.1425, 0.5461, 0.1438, 0.5452, 0.1426, 0.5466, 0.138, 0.5526, 0.1378, 0.5522, 0.1423, 0.5464, 0.1432, 0.5465, 0.1443, 0.5454, 0.1446, 0.5456, 0.1434, 0.5467, 0.168, 0.5118, 0.1701, 0.5088, 0.1696, 0.5085, 0.1676, 0.5115, 0.1442, 0.5476, 0.1451, 0.5463, 0.1451, 0.5466, 0.1443, 0.5478, 0.1452, 0.5461, 0.1459, 0.5454, 0.1459, 0.5458, 0.1453, 0.5464, 0.1441, 0.5482, 0.1449, 0.547, 0.1446, 0.547, 0.1439, 0.5481, 0.145, 0.5468, 0.1455, 0.5463, 0.1453, 0.5464, 0.1448, 0.5468, 0.1431, 0.5477, 0.1439, 0.5468, 0.1436, 0.5465, 0.1428, 0.5474, 0.1441, 0.5466, 0.1445, 0.5462, 0.1442, 0.5459, 0.1438, 0.5463, 0.142, 0.5466, 0.1432, 0.5459, 0.1431, 0.5456, 0.1419, 0.5464, 0.1434, 0.5457, 0.1439, 0.5452, 0.1439, 0.5449, 0.1434, 0.5454, 0.1421, 0.546, 0.1434, 0.5452, 0.1436, 0.5451, 0.1422, 0.546, 0.1436, 0.545, 0.1442, 0.5444, 0.1445, 0.5443, 0.1438, 0.545, 0.1458, 0.5453, 0.1451, 0.546, 0.1451, 0.5457, 0.1458, 0.545, 0.1464, 0.543, 0.1453, 0.5443, 0.1449, 0.5442, 0.146, 0.5429, 0.145, 0.5443, 0.1443, 0.545, 0.144, 0.545, 0.1447, 0.5444, 0.1438, 0.545, 0.144, 0.545, 0.1438, 0.5452, 0.1436, 0.5451, 0.1447, 0.5441, 0.1449, 0.5442, 0.1447, 0.5444, 0.1445, 0.5443, 0.1448, 0.5454, 0.1449, 0.5455, 0.1447, 0.5458, 0.1446, 0.5456, 0.1457, 0.5445, 0.1459, 0.5449, 0.1458, 0.5447, 0.1458, 0.5445, 0.1444, 0.5451, 0.1445, 0.5452, 0.1443, 0.5454, 0.1442, 0.5453, 0.1453, 0.5443, 0.1455, 0.5443, 0.1454, 0.5443, 0.1453, 0.5442, 0.1434, 0.5454, 0.1436, 0.545, 0.1434, 0.5452, 0.1431, 0.5456, 0.144, 0.5447, 0.1444, 0.5442, 0.1442, 0.5444, 0.1439, 0.5449, 0.1438, 0.5463, 0.1434, 0.5457, 0.1432, 0.5459, 0.1436, 0.5465, 0.1444, 0.5458, 0.144, 0.5451, 0.1439, 0.5452, 0.1442, 0.5459, 0.1448, 0.5468, 0.1441, 0.5466, 0.1439, 0.5468, 0.1446, 0.547, 0.1455, 0.5462, 0.1447, 0.546, 0.1445, 0.5462, 0.1453, 0.5464, 0.1453, 0.5464, 0.145, 0.5468, 0.1449, 0.547, 0.1451, 0.5466, 0.1461, 0.5456, 0.1457, 0.5461, 0.1455, 0.5463, 0.1459, 0.5458, 0.1451, 0.546, 0.1452, 0.5461, 0.1451, 0.5463, 0.145, 0.5461, 0.1459, 0.5449, 0.1461, 0.5453, 0.1459, 0.5454, 0.1458, 0.5453, 0.1692, 0.5084, 0.1698, 0.5082, 0.1702, 0.5085, 0.1697, 0.5088, 0.1703, 0.5093, 0.1697, 0.5096, 0.1698, 0.509, 0.1703, 0.5088, 0.1695, 0.5082, 0.1689, 0.5084, 0.1684, 0.5087, 0.169, 0.5084, 0.1697, 0.5088, 0.1698, 0.509, 0.1695, 0.5094, 0.1694, 0.5091, 0.1701, 0.5088, 0.1702, 0.509, 0.1703, 0.5088, 0.1702, 0.5085, 0.1689, 0.5084, 0.1692, 0.5084, 0.1689, 0.5088, 0.1687, 0.5088, 0.1694, 0.5084, 0.1696, 0.5085, 0.1698, 0.5082, 0.1695, 0.5082, 0.1589, 0.5235, 0.145, 0.5443, 0.1453, 0.5442, 0.1593, 0.5235, 0.1682, 0.5124, 0.1703, 0.5093, 0.1702, 0.509, 0.1681, 0.512, 0.1583, 0.5244, 0.1444, 0.5451, 0.1443, 0.545, 0.1582, 0.524, 0.1674, 0.5124, 0.1695, 0.5094, 0.1697, 0.5096, 0.1676, 0.5127, 0.1587, 0.5248, 0.1448, 0.5454, 0.1445, 0.5452, 0.1583, 0.5245, 0.1458, 0.5445, 0.1599, 0.5238, 0.1594, 0.5235, 0.1454, 0.5443, 0.1615, 0.5196, 0.1592, 0.5231, 0.1596, 0.523, 0.1619, 0.5196, 0.1458, 0.545, 0.16, 0.5243, 0.1599, 0.524, 0.1458, 0.5447, 0.1607, 0.5202, 0.1583, 0.5237, 0.1585, 0.5236, 0.1609, 0.5201, 0.1449, 0.5455, 0.1589, 0.5249, 0.1593, 0.5248, 0.1451, 0.5457, 0.1628, 0.5173, 0.1639, 0.5171, 0.1635, 0.5168, 0.1625, 0.5171, 0.1588, 0.5247, 0.1591, 0.5247, 0.1589, 0.5249, 0.1587, 0.5248, 0.1583, 0.5241, 0.1584, 0.5244, 0.1583, 0.5245, 0.1583, 0.5244, 0.1596, 0.5244, 0.1603, 0.5239, 0.16, 0.5243, 0.1593, 0.5248, 0.1592, 0.5231, 0.1585, 0.5236, 0.1582, 0.524, 0.1589, 0.5235, 0.1598, 0.523, 0.1596, 0.523, 0.1593, 0.5235, 0.1594, 0.5235, 0.1603, 0.5235, 0.1602, 0.5234, 0.1599, 0.5238, 0.1599, 0.524, 0.1602, 0.5234, 0.1625, 0.52, 0.1621, 0.5197, 0.1598, 0.523, 0.1628, 0.5195, 0.165, 0.5163, 0.1645, 0.516, 0.1624, 0.5191, 0.1653, 0.5158, 0.1676, 0.5124, 0.1672, 0.5121, 0.1649, 0.5154, 0.7721, 0.5833, 0.7721, 0.5833, 0.7778, 0.5522, 0.7778, 0.5522, 0.7721, 0.5833, 0.7721, 0.5833, 0.7778, 0.5522, 0.7778, 0.5522, 0.7721, 0.5833, 0.7721, 0.5833, 0.7778, 0.5522, 0.7778, 0.5522, 0.1595, 0.5245, 0.1618, 0.521, 0.162, 0.5209, 0.1596, 0.5244, 0.1621, 0.5202, 0.1641, 0.5173, 0.1645, 0.5172, 0.1623, 0.5205, 0.1647, 0.5168, 0.1671, 0.5134, 0.1672, 0.5133, 0.1649, 0.5167, 0.169, 0.5084, 0.1669, 0.5115, 0.1674, 0.5115, 0.1694, 0.5084, 0.1666, 0.512, 0.1643, 0.5155, 0.1647, 0.5154, 0.167, 0.5121, 0.164, 0.516, 0.1618, 0.5192, 0.1622, 0.5191, 0.1643, 0.516, 0.1687, 0.5088, 0.1666, 0.5119, 0.1663, 0.5118, 0.1684, 0.5087, 0.1658, 0.5124, 0.1635, 0.5159, 0.1637, 0.5158, 0.166, 0.5124, 0.1633, 0.5168, 0.1614, 0.5197, 0.1612, 0.5196, 0.1633, 0.5163, 0.1694, 0.5091, 0.1673, 0.5122, 0.1668, 0.5119, 0.1689, 0.5088, 0.1615, 0.5171, 0.1591, 0.5186, 0.159, 0.5192, 0.1615, 0.5174, 0.1639, 0.5173, 0.162, 0.52, 0.1616, 0.5197, 0.1634, 0.517, 0.162, 0.52, 0.1621, 0.5202, 0.1619, 0.5206, 0.1617, 0.5203, 0.1639, 0.5171, 0.1642, 0.5171, 0.1641, 0.5173, 0.1639, 0.5173, 0.1673, 0.5122, 0.1674, 0.5124, 0.1671, 0.5128, 0.167, 0.5125, 0.1614, 0.5197, 0.1616, 0.5197, 0.1613, 0.52, 0.1611, 0.52, 0.1634, 0.5165, 0.1635, 0.5168, 0.1634, 0.517, 0.1633, 0.5168, 0.1666, 0.5119, 0.1668, 0.5119, 0.1666, 0.5122, 0.1663, 0.5122, 0.1623, 0.5205, 0.1629, 0.52, 0.1626, 0.5205, 0.162, 0.5209, 0.1649, 0.5167, 0.1655, 0.5163, 0.1651, 0.5168, 0.1645, 0.5172, 0.1676, 0.5127, 0.1682, 0.5124, 0.1678, 0.5129, 0.1672, 0.5133, 0.1618, 0.5192, 0.1612, 0.5196, 0.1609, 0.5201, 0.1615, 0.5196, 0.1643, 0.5155, 0.1637, 0.5158, 0.1633, 0.5163, 0.164, 0.516, 0.1669, 0.5115, 0.1663, 0.5118, 0.166, 0.5124, 0.1666, 0.512, 0.1624, 0.5191, 0.1622, 0.5191, 0.1619, 0.5196, 0.1621, 0.5197, 0.1649, 0.5154, 0.1647, 0.5154, 0.1643, 0.516, 0.1645, 0.516, 0.1676, 0.5115, 0.1674, 0.5115, 0.167, 0.5121, 0.1672, 0.5121, 0.1629, 0.5196, 0.1628, 0.5195, 0.1625, 0.52, 0.1626, 0.5202, 0.1654, 0.516, 0.1653, 0.5158, 0.165, 0.5163, 0.1651, 0.5165, 0.1681, 0.512, 0.168, 0.5118, 0.1676, 0.5124, 0.1677, 0.5126, 0.1563, 0.5234, 0.1537, 0.5275, 0.1537, 0.5271, 0.1561, 0.5233, 0.157, 0.5239, 0.1543, 0.528, 0.1538, 0.5276, 0.1565, 0.5235, 0.1543, 0.528, 0.1545, 0.5281, 0.1545, 0.5282, 0.1542, 0.5282, 0.1537, 0.5275, 0.1538, 0.5276, 0.1538, 0.5279, 0.1536, 0.5276, 0.1545, 0.5281, 0.1571, 0.5241, 0.1574, 0.5243, 0.1549, 0.5281, 0.16, 0.5196, 0.1627, 0.5155, 0.163, 0.5158, 0.1605, 0.5196, 0.1618, 0.5149, 0.1592, 0.519, 0.1591, 0.5186, 0.1616, 0.5147, 0.1626, 0.5153, 0.1598, 0.5196, 0.1593, 0.5192, 0.1621, 0.5149, 0.1573, 0.5235, 0.1574, 0.5237, 0.1571, 0.5241, 0.157, 0.5239, 0.1598, 0.5196, 0.16, 0.5196, 0.16, 0.5199, 0.1596, 0.5199, 0.1629, 0.5149, 0.1631, 0.5152, 0.1627, 0.5155, 0.1626, 0.5153, 0.1566, 0.5231, 0.1568, 0.5231, 0.1565, 0.5235, 0.1563, 0.5234, 0.1592, 0.519, 0.1593, 0.5192, 0.1592, 0.5195, 0.159, 0.5192, 0.1621, 0.5145, 0.1624, 0.5145, 0.1621, 0.5149, 0.1618, 0.5149, 0.156, 0.5254, 0.1537, 0.5271, 0.1536, 0.5276, 0.1559, 0.5258, 0.1575, 0.5253, 0.1588, 0.5247, 0.1584, 0.5244, 0.1572, 0.5251, 0.1634, 0.5171, 0.1647, 0.5168, 0.1642, 0.5171, 0.163, 0.5173, 0.164, 0.5146, 0.1629, 0.5149, 0.1624, 0.5145, 0.1637, 0.5144, 0.1641, 0.514, 0.1658, 0.5124, 0.1663, 0.5122, 0.1644, 0.5139, 0.1566, 0.5262, 0.1545, 0.5282, 0.1549, 0.5281, 0.1569, 0.5261, 0.1599, 0.5221, 0.1619, 0.5206, 0.1618, 0.521, 0.1599, 0.5225, 0.1641, 0.5152, 0.163, 0.5158, 0.1631, 0.5152, 0.1641, 0.5148, 0.1586, 0.5227, 0.1573, 0.5235, 0.1568, 0.5231, 0.1583, 0.5225, 0.159, 0.5218, 0.1607, 0.5202, 0.1611, 0.52, 0.1593, 0.5217, 0.1412, 0.5512, 0.1408, 0.5513, 0.141, 0.5516, 0.1415, 0.5514, 0.1406, 0.5515, 0.1396, 0.5525, 0.1398, 0.5527, 0.1409, 0.5517, 0.1422, 0.5518, 0.1419, 0.5519, 0.1422, 0.5519, 0.1424, 0.5518, 0.1418, 0.552, 0.1408, 0.553, 0.1411, 0.5529, 0.142, 0.552, 0.1425, 0.5516, 0.1424, 0.5515, 0.1424, 0.5512, 0.1425, 0.5513, 0.1423, 0.5515, 0.1416, 0.5523, 0.1416, 0.552, 0.1423, 0.5513, 0.1418, 0.5506, 0.1418, 0.5504, 0.1415, 0.5501, 0.1415, 0.5504, 0.1417, 0.5504, 0.1411, 0.551, 0.1408, 0.5508, 0.1414, 0.5502, 0.1407, 0.5499, 0.1406, 0.5498, 0.1403, 0.5499, 0.1405, 0.55, 0.1405, 0.5498, 0.1398, 0.5505, 0.1395, 0.5506, 0.1403, 0.5499, 0.1404, 0.5502, 0.1402, 0.5502, 0.1402, 0.5505, 0.1406, 0.5504, 0.14, 0.5504, 0.1391, 0.5513, 0.139, 0.5516, 0.14, 0.5506, 0.1386, 0.5551, 0.1403, 0.5532, 0.1399, 0.5531, 0.1382, 0.5551, 0.1405, 0.5529, 0.1415, 0.5519, 0.1412, 0.5518, 0.1402, 0.5528, 0.1375, 0.5544, 0.1392, 0.5525, 0.139, 0.5521, 0.1373, 0.5541, 0.1394, 0.5522, 0.1404, 0.5512, 0.1402, 0.5509, 0.1392, 0.5519, 0.14, 0.5506, 0.1402, 0.5509, 0.1404, 0.5508, 0.1402, 0.5505, 0.1388, 0.5518, 0.139, 0.5521, 0.1392, 0.5519, 0.139, 0.5516, 0.1409, 0.5517, 0.1412, 0.5518, 0.1415, 0.5517, 0.141, 0.5516, 0.1396, 0.553, 0.1399, 0.5531, 0.1402, 0.5528, 0.1398, 0.5527, 0.1404, 0.5512, 0.1406, 0.5515, 0.1408, 0.5513, 0.1406, 0.5511, 0.1392, 0.5525, 0.1393, 0.5528, 0.1396, 0.5525, 0.1394, 0.5522, 0.1403, 0.5499, 0.14, 0.5504, 0.1402, 0.5502, 0.1403, 0.5499, 0.1391, 0.551, 0.1388, 0.5515, 0.1391, 0.5513, 0.1395, 0.5506, 0.1414, 0.5502, 0.1405, 0.5498, 0.1406, 0.5498, 0.1415, 0.5501, 0.1406, 0.551, 0.1396, 0.5508, 0.1398, 0.5505, 0.1408, 0.5508, 0.1423, 0.5513, 0.1417, 0.5504, 0.1418, 0.5504, 0.1424, 0.5512, 0.1414, 0.5522, 0.1408, 0.5513, 0.1411, 0.551, 0.1416, 0.552, 0.142, 0.552, 0.1423, 0.5515, 0.1424, 0.5515, 0.1422, 0.5519, 0.1409, 0.5532, 0.1412, 0.5527, 0.1416, 0.5523, 0.1411, 0.5529, 0.1415, 0.5519, 0.1418, 0.552, 0.1419, 0.5519, 0.1415, 0.5517, 0.1403, 0.5532, 0.1406, 0.5533, 0.1408, 0.553, 0.1405, 0.5529, 0.1383, 0.5533, 0.1432, 0.547, 0.1436, 0.5474, 0.1389, 0.5535, 0.1561, 0.5233, 0.1578, 0.5226, 0.1581, 0.5225, 0.1566, 0.5231, 0.1578, 0.5226, 0.159, 0.5218, 0.1593, 0.5217, 0.1581, 0.5225, 0.1617, 0.5203, 0.1598, 0.5219, 0.1595, 0.5217, 0.1613, 0.52, 0.1598, 0.5219, 0.1586, 0.5227, 0.1583, 0.5225, 0.1595, 0.5217, 0.1574, 0.5237, 0.1588, 0.5229, 0.1587, 0.5233, 0.1574, 0.5243, 0.1588, 0.5229, 0.1599, 0.5221, 0.1599, 0.5225, 0.1587, 0.5233, 0.1591, 0.5247, 0.1577, 0.5254, 0.158, 0.5252, 0.1595, 0.5245, 0.1577, 0.5254, 0.1566, 0.5262, 0.1569, 0.5261, 0.158, 0.5252, 0.1542, 0.5282, 0.1563, 0.5262, 0.156, 0.526, 0.1538, 0.5279, 0.1563, 0.5262, 0.1575, 0.5253, 0.1572, 0.5251, 0.156, 0.526, 0.1583, 0.5237, 0.1571, 0.5246, 0.1571, 0.5249, 0.1583, 0.5241, 0.1571, 0.5246, 0.156, 0.5254, 0.1559, 0.5258, 0.1571, 0.5249, 0.1584, 0.5244, 0.1583, 0.5241, 0.1571, 0.5249, 0.1572, 0.5251, 0.1572, 0.5251, 0.1571, 0.5249, 0.1559, 0.5258, 0.156, 0.526, 0.1618, 0.521, 0.1595, 0.5245, 0.158, 0.5252, 0.1599, 0.5225, 0.1599, 0.5225, 0.158, 0.5252, 0.1569, 0.5261, 0.1587, 0.5233, 0.1583, 0.5237, 0.1607, 0.5202, 0.159, 0.5218, 0.1571, 0.5246, 0.1571, 0.5246, 0.159, 0.5218, 0.1578, 0.5226, 0.156, 0.5254, 0.1611, 0.52, 0.1613, 0.52, 0.1595, 0.5217, 0.1593, 0.5217, 0.1593, 0.5217, 0.1595, 0.5217, 0.1583, 0.5225, 0.1581, 0.5225, 0.1591, 0.5247, 0.1588, 0.5247, 0.1575, 0.5253, 0.1577, 0.5254, 0.1577, 0.5254, 0.1575, 0.5253, 0.1563, 0.5262, 0.1566, 0.5262, 0.1617, 0.5203, 0.1619, 0.5206, 0.1599, 0.5221, 0.1598, 0.5219, 0.1598, 0.5219, 0.1599, 0.5221, 0.1588, 0.5229, 0.1586, 0.5227, 0.1671, 0.5134, 0.165, 0.5147, 0.165, 0.5143, 0.1671, 0.5128, 0.165, 0.5147, 0.1641, 0.5152, 0.1641, 0.5148, 0.165, 0.5143, 0.1616, 0.5147, 0.1632, 0.5146, 0.1635, 0.5144, 0.1621, 0.5145, 0.1632, 0.5146, 0.1641, 0.514, 0.1644, 0.5139, 0.1635, 0.5144, 0.167, 0.5125, 0.1649, 0.5141, 0.1646, 0.5139, 0.1666, 0.5122, 0.1649, 0.5141, 0.164, 0.5146, 0.1637, 0.5144, 0.1646, 0.5139, 0.1605, 0.5196, 0.1624, 0.5177, 0.1621, 0.5179, 0.16, 0.5199, 0.1624, 0.5177, 0.1634, 0.5171, 0.163, 0.5173, 0.1621, 0.5179, 0.1635, 0.5159, 0.1625, 0.5165, 0.1625, 0.5168, 0.1634, 0.5165, 0.1625, 0.5165, 0.1615, 0.5171, 0.1615, 0.5174, 0.1625, 0.5168, 0.1596, 0.5199, 0.1619, 0.5179, 0.1616, 0.5177, 0.1592, 0.5195, 0.1619, 0.5179, 0.1628, 0.5173, 0.1625, 0.5171, 0.1616, 0.5177, 0.1642, 0.5171, 0.1639, 0.5171, 0.1628, 0.5173, 0.163, 0.5173, 0.163, 0.5173, 0.1628, 0.5173, 0.1619, 0.5179, 0.1621, 0.5179, 0.1671, 0.5134, 0.1647, 0.5168, 0.1634, 0.5171, 0.165, 0.5147, 0.165, 0.5147, 0.1634, 0.5171, 0.1624, 0.5177, 0.1641, 0.5152, 0.1663, 0.5122, 0.1666, 0.5122, 0.1646, 0.5139, 0.1644, 0.5139, 0.1644, 0.5139, 0.1646, 0.5139, 0.1637, 0.5144, 0.1635, 0.5144, 0.1635, 0.5159, 0.1658, 0.5124, 0.1641, 0.514, 0.1625, 0.5165, 0.1625, 0.5165, 0.1641, 0.514, 0.1632, 0.5146, 0.1615, 0.5171, 0.1635, 0.5168, 0.1634, 0.5165, 0.1625, 0.5168, 0.1625, 0.5171, 0.1625, 0.5171, 0.1625, 0.5168, 0.1615, 0.5174, 0.1616, 0.5177, 0.167, 0.5125, 0.1671, 0.5128, 0.165, 0.5143, 0.1649, 0.5141, 0.1649, 0.5141, 0.165, 0.5143, 0.1641, 0.5148, 0.164, 0.5146])
me_torus.materials.append(mat_material_001)
me_torus.update()

# ---- objects
ob_torus = bpy.data.objects.new('Torus', me_torus)

# ---- transforms, parenting, visibility, modifiers, constraints
ob_torus.location = (0.0, 0.0, 0.0)

# ---- collection membership
col_collection.objects.link(ob_torus)

# ---- scene / render settings (as saved in the file)
scene.frame_start = 1; scene.frame_end = 250; scene.frame_set(1)
scene.render.engine = 'BLENDER_EEVEE_NEXT'
bpy.context.view_layer.update()

# ---- added for rendering (the .blend has no active camera and no usable light): camera, sun
cam_auto = bpy.data.cameras.new('AutoCamera')
cam_auto.lens = 50.0
cam_auto.sensor_width = 36.0
cam_auto.clip_end = 1000.0
ob_auto_camera = bpy.data.objects.new('AutoCamera', cam_auto)
scene.collection.objects.link(ob_auto_camera)
ob_auto_camera.location = (7.92676, -6.39623, 6.17263)
ob_auto_camera.rotation_euler = (1.09748, -7.21219e-08, 0.694738)
scene.camera = ob_auto_camera
light_auto_sun = bpy.data.lights.new('AutoSun', 'SUN')
light_auto_sun.energy = 3.0
light_auto_sun.angle = 0.0523599
ob_auto_sun = bpy.data.objects.new('AutoSun', light_auto_sun)
scene.collection.objects.link(ob_auto_sun)
ob_auto_sun.rotation_euler = (0.872665, 0.174533, 0.523599)
bpy.context.view_layer.update()
